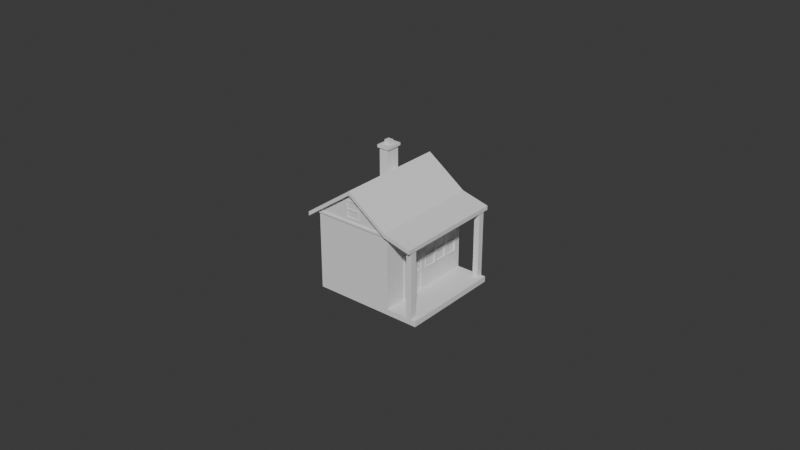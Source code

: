 # Source: House_S.blend  (saved by Blender 5.0.119; exported with 4.5.12 LTS)
import bpy
from mathutils import Matrix  # noqa: F401  (used for matrix-valued properties, if any)

bpy.ops.wm.read_factory_settings(use_empty=True)
scene = bpy.context.scene
scene.name = 'Scene'

# ---- collections
col_collection = bpy.data.collections.new('Collection'); scene.collection.children.link(col_collection)

# ---- world
world_world = bpy.data.worlds.new('World'); scene.world = world_world
world_world.use_nodes = True; world_world.node_tree.nodes.clear()
_N = world_world.node_tree.nodes; _L = world_world.node_tree.links
n0 = _N.new('ShaderNodeOutputWorld'); n0.name = 'World Output'; n0.location = (200, 100)
n1 = _N.new('ShaderNodeBackground'); n1.name = 'Background'; n1.location = (-200, 100)
n1.inputs[0].default_value = (0.05088, 0.05088, 0.05088, 1.0)
_L.new(n1.outputs[0], n0.inputs[0])
n0.is_active_output = True
world_world.color = (0.05088, 0.05088, 0.05088)
world_world.sun_shadow_jitter_overblur = 0.0

# ---- meshes
me_cube_004 = bpy.data.meshes.new('Cube.004')
me_cube_004.from_pydata([(-0.01839, -0.01711, -9.798e-10), (-0.01839, -0.01711, 0.0508), (-0.01839, 0.01608, -9.798e-10), (-0.01839, 0.01608, 0.0508), (0.007011, -0.01711, -9.798e-10), (0.007011, -0.01711, 0.0508), (0.007011, 0.01608, -9.798e-10), (0.007011, 0.01608, 0.0508), (-0.005689, 0.01608, -9.798e-10), (-0.005689, 0.01608, 0.06883), (-0.005689, -0.01711, -9.798e-10), (-0.005689, -0.01711, 0.06883), (-0.01839, -0.01711, 0.0534), (-0.01839, 0.01608, 0.0534), (-0.005689, 0.01608, 0.07143), (0.007011, 0.01608, 0.0534), (0.007011, -0.01711, 0.0534), (-0.005689, -0.01711, 0.07143), (-0.02153, -0.01711, 0.04632), (-0.02153, 0.01608, 0.04632), (0.01594, 0.01608, 0.04632), (0.01594, -0.01711, 0.04632), (-0.02153, 0.01608, 0.04892), (-0.02153, -0.01711, 0.04892), (0.01594, 0.01608, 0.04892), (0.01594, -0.01711, 0.04892), (-0.005689, 0.01752, 0.06883), (0.007011, 0.01752, 0.0508), (-0.005689, -0.01856, 0.06883), (-0.01839, -0.01856, 0.0508), (-0.01839, 0.01752, 0.0508), (0.007011, -0.01856, 0.0508), (-0.01839, 0.01752, 0.0534), (-0.005689, 0.01752, 0.07143), (0.007011, 0.01752, 0.0534), (-0.005689, -0.01856, 0.07143), (-0.01839, -0.01856, 0.0534), (0.007011, -0.01856, 0.0534), (-0.02153, 0.01752, 0.04632), (-0.02153, 0.01752, 0.04892), (-0.02153, -0.01856, 0.04632), (-0.02153, -0.01856, 0.04892), (0.01594, 0.01752, 0.04892), (0.01594, 0.01752, 0.04632), (0.01594, -0.01856, 0.04892), (0.01594, -0.01856, 0.04632), (0.01383, -0.01711, 0.04998), (0.01383, 0.01608, 0.04998), (0.01383, -0.01711, 0.04738), (0.01383, 0.01608, 0.04738), (0.01383, -0.01856, 0.04998), (0.01383, 0.01752, 0.04998), (0.01383, -0.01856, 0.04738), (0.01383, 0.01752, 0.04738), (-0.005689, 0.01608, 0.0508), (-0.005689, -0.01711, 0.0508), (-0.01839, -0.01711, 0.03238), (-0.01839, 0.01608, 0.03238), (0.007011, 0.01608, 0.03238), (0.007011, -0.01711, 0.03238), (-0.005689, -0.01711, 0.03238), (-0.005689, 0.01608, 0.03238), (-0.01839, 0.01608, 0.003549), (0.007011, 0.01608, 0.003549), (0.007011, -0.01711, 0.003549), (-0.005689, -0.01711, 0.003549), (-0.005689, 0.01608, 0.003549), (-0.01839, -0.01711, 0.003549), (0.01707, 0.01608, 0.003549), (0.01707, 0.01608, -9.798e-10), (0.01707, -0.01711, -9.798e-10), (0.01707, -0.01711, 0.003549), (-0.01839, -0.01513, 2.619e-10), (-0.01839, -0.01513, 0.0508), (0.007011, -0.01513, 2.619e-10), (0.007011, -0.01513, 0.0508), (-0.005689, -0.01513, 2.619e-10), (-0.01839, -0.01513, 0.0534), (0.007011, -0.01513, 0.0534), (-0.005689, -0.01513, 0.07143), (-0.02153, -0.01513, 0.04632), (0.01594, -0.01513, 0.04632), (-0.02153, -0.01513, 0.04892), (0.01594, -0.01513, 0.04892), (0.01383, -0.01513, 0.04738), (0.01383, -0.01513, 0.04998), (0.007011, -0.01513, 0.03238), (-0.01839, -0.01394, 0.03119), (-0.01839, -0.01394, 0.01496), (0.007011, -0.01513, 0.003549), (0.01707, -0.01513, 2.619e-10), (0.01707, -0.01513, 0.003549), (-0.01839, 0.01415, 0.0508), (0.007011, 0.01415, 2.619e-10), (-0.01839, 0.01415, 0.0534), (-0.02153, 0.01415, 0.04632), (-0.02153, 0.01415, 0.04892), (0.01383, 0.01415, 0.04998), (-0.01839, 0.01415, 0.03238), (-0.01839, 0.01415, 0.003549), (0.01707, 0.01415, 2.619e-10), (-0.01839, 0.01415, 2.619e-10), (0.007011, 0.01415, 0.0508), (-0.005689, 0.01415, 2.619e-10), (0.007011, 0.01415, 0.0534), (-0.005689, 0.01415, 0.07143), (0.01594, 0.01415, 0.04632), (0.01594, 0.01415, 0.04892), (0.01383, 0.01415, 0.04738), (0.007011, 0.01415, 0.03238), (0.007011, 0.01415, 0.003549), (0.01707, 0.01415, 0.003549), (0.01565, -0.01711, 0.04907), (0.01565, -0.01856, 0.04907), (0.01565, -0.01856, 0.04647), (0.01565, 0.01608, 0.04907), (0.01565, 0.01752, 0.04907), (0.01565, 0.01752, 0.04647), (0.01565, -0.01711, 0.04647), (0.01565, 0.01608, 0.04647), (0.01565, -0.01513, 0.04647), (0.01565, -0.01513, 0.04907), (0.01565, 0.01415, 0.04907), (0.01565, 0.01415, 0.04647), (0.01383, -0.01513, 0.003549), (0.01383, -0.01711, 0.003549), (0.01565, 0.01608, 0.003549), (0.01383, 0.01608, 0.003549), (0.01383, 0.01415, 0.003549), (0.01565, -0.01711, 0.003549), (0.01565, -0.01513, 0.003549), (0.01565, 0.01415, 0.003549), (-0.01839, -0.009888, 2.619e-10), (0.007011, -0.009888, 0.0508), (-0.005689, -0.009888, 2.619e-10), (0.007011, -0.009888, 0.0534), (-0.005689, -0.009888, 0.07143), (0.01594, -0.009888, 0.04632), (0.01594, -0.009888, 0.04892), (0.01383, -0.009888, 0.04738), (0.007011, -0.009888, 0.03238), (0.007011, -0.009888, 0.003549), (0.01707, -0.009888, 0.003549), (-0.01839, -0.009888, 0.0508), (0.007011, -0.009888, 2.619e-10), (-0.01839, -0.009888, 0.0534), (-0.02153, -0.009888, 0.04632), (-0.02153, -0.009888, 0.04892), (0.01383, -0.009888, 0.04998), (-0.01839, -0.009888, 0.03119), (-0.01839, -0.009888, 0.01496), (0.01707, -0.009888, 2.619e-10), (0.01565, -0.009888, 0.04647), (0.01565, -0.009888, 0.04907), (-0.01839, -0.001894, 0.0508), (0.007011, -0.001894, 2.619e-10), (-0.01839, -0.001894, 0.0534), (-0.02153, -0.001894, 0.04632), (-0.02153, -0.001894, 0.04892), (0.01383, -0.001894, 0.04998), (-0.01839, -0.003087, 0.03119), (-0.01839, -0.003087, 0.01496), (0.01707, -0.001894, 2.619e-10), (0.01565, -0.001894, 0.04907), (-0.01839, -0.001894, 2.619e-10), (0.007011, -0.001894, 0.0508), (-0.005689, -0.001894, 2.619e-10), (0.007011, -0.001894, 0.0534), (-0.005689, -0.001894, 0.07143), (0.01594, -0.001894, 0.04632), (0.01594, -0.001894, 0.04892), (0.01383, -0.001894, 0.04738), (0.007011, -0.001894, 0.03238), (0.007011, -0.001894, 0.003549), (0.01707, -0.001894, 0.003549), (0.01565, -0.001894, 0.04647), (0.007416, -0.002539, 0.03174), (0.007416, -0.009243, 0.03174), (0.007416, -0.002539, 0.004194), (0.007416, -0.009243, 0.004194), (0.007416, -0.001894, 0.03238), (0.007416, -0.009888, 0.03238), (0.007416, -0.001894, 0.003549), (0.007416, -0.009888, 0.003549), (0.007106, -0.003397, 0.02993), (0.007106, -0.008385, 0.02993), (0.007106, -0.003397, 0.02176), (0.007106, -0.008385, 0.02176), (0.007106, -0.002539, 0.03174), (0.007106, -0.009243, 0.03174), (0.007106, -0.002539, 0.004194), (0.007106, -0.009243, 0.004194), (0.006883, -0.003397, 0.02993), (0.006883, -0.008385, 0.02993), (0.006883, -0.003397, 0.02176), (0.006883, -0.008385, 0.02176), (-0.01839, -0.0001744, 0.0508), (0.007011, -0.0001744, 2.619e-10), (-0.01839, -0.0001744, 0.0534), (-0.02153, -0.0001744, 0.04632), (-0.02153, -0.0001744, 0.04892), (0.01383, -0.0001744, 0.04998), (-0.01839, -0.0001744, 0.03238), (-0.01839, -0.0001744, 0.003549), (0.01707, -0.0001744, 2.619e-10), (0.01565, -0.0001744, 0.04907), (-0.01839, -0.0001744, 2.619e-10), (0.007011, -0.0001744, 0.0508), (-0.005689, -0.0001744, 2.619e-10), (0.007011, -0.0001744, 0.0534), (-0.005689, -0.0001744, 0.07143), (0.01594, -0.0001744, 0.04632), (0.01594, -0.0001744, 0.04892), (0.01383, -0.0001744, 0.04738), (0.007011, -0.0001744, 0.03238), (0.007011, -0.0001744, 0.003549), (0.01707, -0.0001744, 0.003549), (0.01565, -0.0001744, 0.04647), (0.007011, 0.01415, 0.01577), (0.007011, -0.0001744, 0.01577), (-0.01839, 0.0046, 0.0508), (-0.01839, 0.009374, 0.0508), (0.007011, 0.0046, 2.619e-10), (0.007011, 0.009374, 2.619e-10), (-0.01839, 0.0046, 0.0534), (-0.01839, 0.009374, 0.0534), (-0.02153, 0.0046, 0.04632), (-0.02153, 0.009374, 0.04632), (-0.02153, 0.0046, 0.04892), (-0.02153, 0.009374, 0.04892), (0.01383, 0.0046, 0.04998), (0.01383, 0.009374, 0.04998), (-0.01839, 0.0046, 0.03238), (-0.01839, 0.009374, 0.03238), (-0.01839, 0.0046, 0.003549), (-0.01839, 0.009374, 0.003549), (0.01707, 0.0046, 2.619e-10), (0.01707, 0.009374, 2.619e-10), (0.01565, 0.0046, 0.04907), (0.01565, 0.009374, 0.04907), (-0.01839, 0.009374, 2.619e-10), (-0.01839, 0.0046, 2.619e-10), (0.007011, 0.009374, 0.0508), (0.007011, 0.0046, 0.0508), (-0.005689, 0.009374, 2.619e-10), (-0.005689, 0.0046, 2.619e-10), (0.007011, 0.009374, 0.0534), (0.007011, 0.0046, 0.0534), (-0.005689, 0.009374, 0.07143), (-0.005689, 0.0046, 0.07143), (0.01594, 0.009374, 0.04632), (0.01594, 0.0046, 0.04632), (0.01594, 0.009374, 0.04892), (0.01594, 0.0046, 0.04892), (0.01383, 0.009374, 0.04738), (0.01383, 0.0046, 0.04738), (0.007011, 0.009374, 0.03238), (0.007011, 0.0046, 0.03238), (0.007011, 0.009374, 0.003549), (0.007011, 0.0046, 0.003549), (0.01707, 0.009374, 0.003549), (0.01707, 0.0046, 0.003549), (0.01565, 0.009374, 0.04647), (0.01565, 0.0046, 0.04647), (0.007011, 0.009374, 0.01577), (0.007011, 0.0046, 0.01577), (0.007011, 0.009822, 0.01675), (0.007011, 0.0137, 0.01675), (0.007011, 0.0137, 0.03141), (0.007011, 0.009822, 0.03141), (0.007011, 0.0002733, 0.01675), (0.007011, 0.004152, 0.01675), (0.007011, 0.004152, 0.03141), (0.007011, 0.0002733, 0.03141), (0.007011, 0.005048, 0.01675), (0.007011, 0.008926, 0.01675), (0.007011, 0.008926, 0.03141), (0.007011, 0.005048, 0.03141), (0.007011, 0.01415, 0.0243), (0.007011, -0.0001744, 0.0243), (0.007229, 0.004152, 0.0243), (0.007229, 0.004152, 0.02344), (0.007011, 0.009822, 0.0243), (0.007011, 0.0137, 0.0243), (0.007011, 0.0002733, 0.0243), (0.007011, 0.004152, 0.0243), (0.007011, 0.005048, 0.0243), (0.007011, 0.008926, 0.0243), (0.007011, 0.01415, 0.02344), (0.007011, -0.0001744, 0.02344), (0.007011, 0.0137, 0.02344), (0.007011, 0.0002733, 0.02344), (0.007229, 0.009822, 0.0243), (0.007229, 0.009822, 0.02344), (0.007011, 0.009822, 0.02344), (0.007011, 0.004152, 0.02344), (0.007011, 0.005048, 0.02344), (0.007011, 0.008926, 0.02344), (0.007229, 0.0046, 0.03238), (0.007229, -0.0001744, 0.03238), (0.007229, 0.01415, 0.02344), (0.007229, 0.01415, 0.01577), (0.007229, -0.0001744, 0.02344), (0.007229, -0.0001744, 0.01577), (0.007229, 0.0046, 0.01577), (0.007229, 0.01415, 0.03238), (0.007229, 0.009374, 0.03238), (0.007229, 0.009374, 0.01577), (0.007229, 0.0046, 0.0243), (0.007229, 0.009374, 0.0243), (0.007229, 0.0137, 0.01675), (0.007229, 0.009822, 0.01675), (0.007229, 0.009822, 0.03141), (0.007229, 0.0137, 0.02344), (0.007229, 0.0137, 0.03141), (0.007229, 0.004152, 0.01675), (0.007229, 0.0002733, 0.01675), (0.007229, 0.0002733, 0.02344), (0.007229, 0.004152, 0.03141), (0.007229, 0.0002733, 0.03141), (0.007229, 0.008926, 0.01675), (0.007229, 0.005048, 0.01675), (0.007229, 0.005048, 0.0243), (0.007229, 0.005048, 0.03141), (0.007229, 0.008926, 0.0243), (0.007229, 0.008926, 0.03141), (0.007229, 0.01415, 0.0243), (0.007229, -0.0001744, 0.0243), (0.007229, 0.0046, 0.02344), (0.007229, 0.009374, 0.02344), (0.007229, 0.0137, 0.0243), (0.007229, 0.0002733, 0.0243), (0.007229, 0.005048, 0.02344), (0.007229, 0.008926, 0.02344), (0.006818, 0.0137, 0.01675), (0.006818, 0.009822, 0.01675), (0.006818, 0.009822, 0.0243), (0.006818, 0.009822, 0.03141), (0.006818, 0.0137, 0.02344), (0.006818, 0.0137, 0.03141), (0.006818, 0.004152, 0.01675), (0.006818, 0.0002733, 0.01675), (0.006818, 0.0002733, 0.02344), (0.006818, 0.004152, 0.0243), (0.006818, 0.004152, 0.03141), (0.006818, 0.0002733, 0.03141), (0.006818, 0.008926, 0.01675), (0.006818, 0.005048, 0.01675), (0.006818, 0.005048, 0.0243), (0.006818, 0.005048, 0.03141), (0.006818, 0.008926, 0.0243), (0.006818, 0.008926, 0.03141), (0.006818, 0.0137, 0.0243), (0.006818, 0.0002733, 0.0243), (0.006818, 0.009822, 0.02344), (0.006818, 0.004152, 0.02344), (0.006818, 0.005048, 0.02344), (0.006818, 0.008926, 0.02344), (-0.01527, -0.01711, 0.05523), (-0.01527, 0.01608, 0.05523), (-0.01527, -0.01711, 0.05783), (-0.01527, 0.01608, 0.05783), (-0.01527, -0.01856, 0.05523), (-0.01527, 0.01752, 0.05523), (-0.01527, -0.01856, 0.05783), (-0.01527, 0.01752, 0.05783), (-0.01527, -0.01513, 0.05783), (-0.01527, 0.01415, 0.05783), (-0.01527, -0.009888, 0.05783), (-0.01527, -0.001894, 0.05783), (-0.01527, -0.0001744, 0.05783), (-0.01527, 0.009374, 0.05783), (-0.01527, 0.0046, 0.05783), (-0.01839, 0.009374, 0.07259), (-0.01839, 0.01415, 0.07259), (-0.01527, 0.01415, 0.07259), (-0.01527, 0.009374, 0.07259), (-0.01896, 0.00894, 0.07259), (-0.01896, 0.01458, 0.07259), (-0.01469, 0.01458, 0.07259), (-0.01469, 0.00894, 0.07259), (-0.01896, 0.00894, 0.07436), (-0.01896, 0.01458, 0.07436), (-0.01469, 0.01458, 0.07436), (-0.01469, 0.00894, 0.07436), (-0.0159, 0.01266, 0.07436), (-0.01775, 0.01266, 0.07436), (-0.01775, 0.01087, 0.07436), (-0.0159, 0.01087, 0.07436), (-0.01775, 0.01266, 0.07705), (-0.0159, 0.01266, 0.07705), (-0.0159, 0.01087, 0.07705), (-0.01775, 0.01087, 0.07705), (-0.003424, -0.01711, 0.05304), (-0.003424, -0.01711, 0.06377), (-0.007843, -0.01711, 0.05304), (-0.007843, -0.01711, 0.06377), (-0.003424, -0.01711, 0.0584), (-0.007843, -0.01711, 0.0584), (-0.007587, -0.01703, 0.05866), (-0.003679, -0.01703, 0.05866), (-0.007587, -0.01703, 0.06332), (-0.003679, -0.01703, 0.06332), (-0.007587, -0.01703, 0.05348), (-0.003679, -0.01703, 0.05348), (-0.003679, -0.01703, 0.05815), (-0.007587, -0.01703, 0.05815), (-0.003424, -0.01727, 0.0584), (-0.003424, -0.01727, 0.06377), (-0.007843, -0.01727, 0.06377), (-0.007843, -0.01727, 0.0584), (-0.007843, -0.01727, 0.05304), (-0.003424, -0.01727, 0.05304), (-0.007587, -0.01727, 0.05815), (-0.003679, -0.01727, 0.05815), (-0.003679, -0.01727, 0.05348), (-0.007587, -0.01727, 0.05348), (-0.003679, -0.01727, 0.06332), (-0.007587, -0.01727, 0.06332), (-0.003679, -0.01727, 0.05866), (-0.007587, -0.01727, 0.05866), (-0.01182, 0.01608, 0.03238), (0.0004529, 0.01608, 0.03238), (-0.01178, 0.01608, 0.01665), (0.0004767, 0.01608, 0.01665), (-0.005668, 0.01608, 0.01665), (-0.0118, 0.01608, 0.02452), (0.0004648, 0.01608, 0.02452), (-0.00526, 0.01593, 0.02493), (-0.00527, 0.01593, 0.03168), (3.486e-05, 0.01593, 0.03168), (4.547e-05, 0.01593, 0.02493), (-0.01138, 0.01593, 0.02493), (-0.0114, 0.01593, 0.03168), (-0.006098, 0.01593, 0.02493), (-0.006107, 0.01593, 0.03168), (-0.01136, 0.01593, 0.01735), (-0.01138, 0.01593, 0.0241), (-0.006087, 0.01593, 0.01735), (-0.006097, 0.01593, 0.0241), (-0.00525, 0.01593, 0.01735), (-0.005259, 0.01593, 0.0241), (4.674e-05, 0.01593, 0.0241), (5.735e-05, 0.01593, 0.01735), (-0.01182, 0.01647, 0.03238), (-0.005689, 0.01647, 0.03238), (0.0004529, 0.01647, 0.03238), (-0.0118, 0.01647, 0.02452), (-0.01178, 0.01647, 0.01665), (-0.005668, 0.01647, 0.01665), (0.0004767, 0.01647, 0.01665), (0.0004648, 0.01647, 0.02452), (-0.005679, 0.01647, 0.02452), (5.735e-05, 0.01647, 0.01735), (4.674e-05, 0.01647, 0.0241), (-0.005259, 0.01647, 0.0241), (-0.00525, 0.01647, 0.01735), (-0.006097, 0.01647, 0.0241), (-0.006087, 0.01647, 0.01735), (-0.01138, 0.01647, 0.0241), (-0.01136, 0.01647, 0.01735), (-0.006107, 0.01647, 0.03168), (-0.006098, 0.01647, 0.02493), (-0.0114, 0.01647, 0.03168), (-0.01138, 0.01647, 0.02493), (4.547e-05, 0.01647, 0.02493), (3.486e-05, 0.01647, 0.03168), (-0.00527, 0.01647, 0.03168), (-0.00526, 0.01647, 0.02493), (-0.01839, -0.01711, 0.04949), (-0.01839, 0.01608, 0.04949), (0.007011, 0.01608, 0.04949), (0.007011, -0.01711, 0.04949), (-0.005689, -0.01711, 0.04949), (0.007011, -0.01513, 0.04949), (-0.01839, -0.01513, 0.04949), (0.007011, 0.01415, 0.04949), (-0.01839, 0.01415, 0.04949), (-0.01839, -0.009888, 0.04949), (0.007011, -0.009888, 0.04949), (0.007011, -0.001894, 0.04949), (-0.01839, -0.001894, 0.04949), (0.007011, -0.0001744, 0.04949), (-0.01839, -0.0001744, 0.04949), (0.007011, 0.009374, 0.04949), (0.007011, 0.0046, 0.04949), (-0.01839, 0.0046, 0.04949), (-0.01839, 0.009374, 0.04949), (0.007188, -0.00396, 0.01758), (0.007188, -0.003792, 0.01839), (0.007188, -0.003385, 0.01873), (0.007188, -0.002979, 0.01839), (0.007188, -0.002811, 0.01758), (0.007188, -0.002979, 0.01677), (0.007188, -0.003385, 0.01643), (0.007188, -0.003792, 0.01677), (0.007445, -0.003709, 0.01823), (0.007445, -0.003844, 0.01758), (0.007445, -0.003385, 0.0185), (0.007445, -0.003062, 0.01823), (0.007445, -0.002927, 0.01758), (0.007445, -0.003062, 0.01693), (0.007445, -0.003385, 0.01666), (0.007445, -0.003709, 0.01693), (0.007075, -0.003644, 0.0181), (0.007075, -0.003751, 0.01758), (0.007075, -0.003385, 0.01831), (0.007075, -0.003127, 0.0181), (0.007075, -0.00302, 0.01758), (0.007075, -0.003127, 0.01706), (0.007075, -0.003385, 0.01685), (0.007075, -0.003644, 0.01706), (-0.005689, 0.01608, 0.04949), (-0.01867, 0.01447, 0.0508), (-0.01867, 0.01644, 0.0508), (0.007294, -0.01547, 0.0508), (0.007294, -0.01749, 0.0508), (-0.005689, 0.01644, 0.0508), (0.007294, 0.01644, 0.0508), (-0.005689, -0.01749, 0.0508), (-0.01867, -0.01749, 0.0508), (-0.01867, -0.01547, 0.0508), (0.007294, -0.01011, 0.0508), (-0.01867, 0.009584, 0.0508), (0.007294, 0.01447, 0.0508), (0.007294, -0.001936, 0.0508), (-0.01867, -0.01011, 0.0508), (-0.01867, -0.001936, 0.0508), (0.007294, -0.0001772, 0.0508), (-0.01867, -0.0001772, 0.0508), (0.007294, 0.004704, 0.0508), (-0.01867, 0.004704, 0.0508), (0.007294, 0.009584, 0.0508), (-0.01867, 0.01644, 0.04949), (0.007294, 0.01644, 0.04949), (-0.01867, 0.004704, 0.04949), (-0.01867, 0.009584, 0.04949), (-0.01867, -0.0001772, 0.04949), (0.007294, 0.009584, 0.04949), (0.007294, 0.004704, 0.04949), (0.007294, 0.01447, 0.04949), (-0.01867, -0.001936, 0.04949), (0.007294, -0.0001772, 0.04949), (-0.01867, -0.01011, 0.04949), (0.007294, -0.001936, 0.04949), (0.007294, -0.01011, 0.04949), (-0.01867, -0.01547, 0.04949), (-0.01867, 0.01447, 0.04949), (-0.01867, -0.01749, 0.04949), (0.007294, -0.01547, 0.04949), (0.007294, -0.01749, 0.04949), (-0.005689, -0.01749, 0.04949), (-0.005689, 0.01644, 0.04949), (-0.01839, -0.01513, 0.03238), (-0.01839, -0.01513, 0.003549), (-0.01839, -0.009888, 0.03238), (-0.01839, -0.009888, 0.003549), (-0.01839, -0.001894, 0.03238), (-0.01839, -0.001894, 0.003549), (-0.01839, -0.008499, 0.03119), (-0.01839, -0.008513, 0.01496), (-0.01839, -0.01394, 0.02284), (-0.01839, -0.003087, 0.02284), (-0.01828, -0.009888, 0.01571), (-0.01828, -0.008948, 0.01571), (-0.01828, -0.0135, 0.01571), (-0.01828, -0.008942, 0.0224), (-0.01828, -0.0135, 0.0224), (-0.01828, -0.008065, 0.03044), (-0.01828, -0.003522, 0.03044), (-0.01828, -0.003522, 0.02327), (-0.01828, -0.008071, 0.02327), (-0.01828, -0.003522, 0.0224), (-0.01828, -0.003522, 0.01571), (-0.01828, -0.008078, 0.01571), (-0.01828, -0.008072, 0.0224), (-0.01828, -0.0135, 0.02327), (-0.01828, -0.008941, 0.02327), (-0.01828, -0.0135, 0.03044), (-0.01828, -0.008935, 0.03044), (-0.01828, -0.009888, 0.03044), (-0.01865, -0.01394, 0.02284), (-0.01865, -0.01394, 0.01496), (-0.01865, -0.01394, 0.03119), (-0.01865, -0.009888, 0.03119), (-0.01865, -0.009888, 0.01496), (-0.01865, -0.008499, 0.03119), (-0.01865, -0.003087, 0.03119), (-0.01865, -0.008513, 0.01496), (-0.01865, -0.003087, 0.01496), (-0.01865, -0.003087, 0.02284), (-0.01865, -0.008506, 0.02284), (-0.01865, -0.009888, 0.03044), (-0.01865, -0.008935, 0.03044), (-0.01865, -0.0135, 0.03044), (-0.01865, -0.008941, 0.02327), (-0.01865, -0.0135, 0.02327), (-0.01865, -0.008072, 0.0224), (-0.01865, -0.008078, 0.01571), (-0.01865, -0.003522, 0.01571), (-0.01865, -0.003522, 0.0224), (-0.01865, -0.008071, 0.02327), (-0.01865, -0.003522, 0.02327), (-0.01865, -0.003522, 0.03044), (-0.01865, -0.008065, 0.03044), (-0.01865, -0.0135, 0.0224), (-0.01865, -0.008942, 0.0224), (-0.01865, -0.0135, 0.01571), (-0.01865, -0.008948, 0.01571), (-0.01865, -0.009888, 0.01571)], [], [(54, 9, 7), (76, 74, 4, 10), (121, 112, 25, 83), (3, 19, 38, 30), (72, 76, 10, 0), (358, 395, 398, 396, 394, 5, 11), (3, 359, 9, 54), (366, 77, 12, 360), (78, 79, 17, 16), (358, 11, 28, 362), (18, 1, 29, 40), (73, 1, 18, 80), (16, 17, 35, 37), (80, 18, 23, 82), (106, 20, 24, 107), (49, 7, 27, 53), (94, 13, 22, 96), (21, 25, 44, 45), (361, 14, 33, 365), (12, 23, 41, 36), (363, 30, 32, 365), (362, 28, 35, 364), (27, 26, 33, 34), (28, 31, 37, 35), (113, 114, 45, 44), (32, 30, 38, 39), (117, 116, 42, 43), (29, 36, 41, 40), (19, 22, 39, 38), (46, 16, 37, 50), (7, 9, 26, 27), (359, 3, 30, 363), (115, 24, 42, 116), (14, 15, 34, 33), (23, 18, 40, 41), (11, 5, 31, 28), (22, 13, 32, 39), (360, 12, 36, 364), (24, 20, 43, 42), (5, 48, 52, 31), (15, 47, 51, 34), (112, 46, 50, 113), (27, 34, 51, 53), (37, 31, 52, 50), (102, 7, 49, 108), (78, 16, 46, 85), (123, 119, 20, 106), (118, 21, 45, 114), (119, 49, 53, 117), (482, 485, 539, 542), (483, 481, 541, 537), (64, 59, 60, 65), (65, 60, 56, 67), (465, 468, 428, 431), (89, 86, 59, 64), (99, 98, 57, 62), (101, 99, 62, 2), (6, 63, 68, 69), (2, 62, 66, 8), (8, 66, 63, 6), (10, 65, 67, 0), (4, 64, 65, 10), (90, 91, 71, 70), (64, 4, 70, 71), (93, 6, 69, 100), (89, 64, 71, 91), (141, 89, 91, 142), (4, 74, 90, 70), (151, 142, 91, 90), (0, 67, 554, 72), (67, 56, 553, 554), (141, 140, 86, 89), (118, 120, 81, 21), (135, 78, 85, 148), (5, 75, 84, 48), (12, 77, 82, 23), (21, 81, 83, 25), (146, 80, 82, 147), (143, 73, 80, 146), (135, 136, 79, 78), (368, 145, 77, 366), (132, 134, 76, 72), (153, 121, 83, 138), (134, 144, 74, 76), (8, 6, 93, 103), (115, 122, 107, 24), (2, 8, 103, 101), (361, 13, 94, 367), (15, 14, 105, 104), (3, 92, 95, 19), (19, 95, 96, 22), (15, 104, 97, 47), (63, 58, 109, 278, 288, 218, 110), (69, 68, 111, 100), (63, 110, 111, 68), (223, 93, 100, 237), (240, 235, 99, 101), (235, 233, 98, 99), (262, 123, 106, 250), (242, 102, 108, 254), (225, 94, 96, 229), (250, 106, 107, 252), (254, 108, 123, 262), (47, 97, 122, 115), (148, 85, 121, 153), (123, 108, 128, 131), (20, 119, 117, 43), (48, 118, 114, 52), (120, 118, 129, 130), (25, 112, 113, 44), (47, 115, 116, 51), (53, 51, 116, 117), (50, 52, 114, 113), (85, 46, 112, 121), (125, 124, 130, 129), (128, 127, 126, 131), (48, 84, 124, 125), (108, 49, 127, 128), (119, 123, 131, 126), (84, 120, 130, 124), (49, 119, 126, 127), (118, 48, 125, 129), (159, 148, 153, 163), (84, 139, 152, 120), (81, 137, 138, 83), (77, 145, 147, 82), (75, 133, 139, 84), (120, 152, 137, 81), (72, 554, 556, 132), (74, 144, 151, 90), (166, 155, 144, 134), (163, 153, 138, 170), (164, 166, 134, 132), (369, 156, 145, 368), (167, 168, 136, 135), (154, 143, 146, 157), (157, 146, 147, 158), (167, 135, 148, 159), (172, 140, 181, 180), (162, 174, 142, 151), (173, 141, 142, 174), (215, 173, 174, 216), (204, 216, 174, 162), (215, 219, 289, 279, 214, 172, 173), (209, 167, 159, 201), (199, 157, 158, 200), (196, 154, 157, 199), (209, 210, 168, 167), (370, 198, 156, 369), (206, 208, 166, 164), (205, 163, 170, 212), (208, 197, 155, 166), (201, 159, 163, 205), (139, 171, 175, 152), (137, 169, 170, 138), (145, 156, 158, 147), (133, 165, 171, 139), (152, 175, 169, 137), (132, 556, 558, 164), (144, 155, 162, 151), (178, 176, 188, 190), (140, 141, 183, 181), (173, 172, 180, 182), (141, 173, 182, 183), (177, 176, 180, 181), (178, 179, 183, 182), (179, 177, 181, 183), (176, 178, 182, 180), (185, 187, 195, 193), (179, 178, 190, 191), (177, 179, 191, 189), (176, 177, 189, 188), (185, 184, 188, 189), (186, 187, 191, 190), (187, 185, 189, 191), (184, 186, 190, 188), (194, 192, 193, 195), (184, 185, 193, 192), (186, 184, 192, 194), (187, 186, 194, 195), (230, 201, 205, 238), (245, 222, 197, 208), (238, 205, 212, 253), (241, 245, 208, 206), (372, 224, 198, 370), (247, 249, 210, 209), (220, 196, 199, 226), (226, 199, 200, 228), (247, 209, 201, 230), (259, 265, 219, 215), (236, 261, 216, 204), (259, 215, 216, 261), (171, 213, 217, 175), (169, 211, 212, 170), (156, 198, 200, 158), (165, 207, 213, 171), (175, 217, 211, 169), (558, 557, 202, 203), (164, 558, 203, 206), (155, 197, 204, 162), (270, 271, 340, 341), (273, 284, 353, 345), (290, 294, 354, 338), (110, 258, 260, 111), (258, 259, 261, 260), (100, 111, 260, 237), (237, 260, 261, 236), (110, 218, 264, 258), (258, 264, 265, 259), (104, 246, 231, 97), (246, 247, 230, 231), (95, 227, 229, 96), (227, 226, 228, 229), (92, 221, 227, 95), (221, 220, 226, 227), (104, 105, 248, 246), (246, 248, 249, 247), (371, 367, 375, 376), (371, 225, 224, 372), (101, 103, 244, 240), (240, 244, 245, 241), (122, 239, 252, 107), (239, 238, 253, 252), (103, 93, 223, 244), (244, 223, 222, 245), (97, 231, 239, 122), (231, 230, 238, 239), (213, 255, 263, 217), (255, 254, 262, 263), (211, 251, 253, 212), (251, 250, 252, 253), (198, 224, 228, 200), (224, 225, 229, 228), (207, 243, 255, 213), (243, 242, 254, 255), (217, 263, 251, 211), (263, 262, 250, 251), (203, 202, 232, 234), (234, 232, 233, 235), (206, 203, 234, 241), (241, 234, 235, 240), (197, 222, 236, 204), (222, 223, 237, 236), (273, 272, 318, 319), (274, 296, 332, 321), (278, 109, 305, 326), (272, 285, 280, 318), (295, 271, 315, 281), (270, 291, 317, 316), (266, 294, 293, 311), (271, 270, 316, 315), (265, 264, 307, 304), (264, 218, 301, 307), (277, 276, 325, 323), (276, 287, 324, 325), (279, 289, 302, 327), (286, 277, 323, 322), (284, 273, 319, 331), (269, 268, 314, 312), (288, 278, 326, 300), (275, 274, 321, 320), (268, 283, 330, 314), (290, 267, 310, 313), (283, 282, 292, 330), (283, 268, 339, 352), (275, 297, 357, 346), (296, 274, 347, 356), (296, 297, 333, 332), (282, 269, 312, 292), (219, 265, 304, 303), (285, 284, 331, 280), (291, 295, 281, 317), (267, 266, 311, 310), (307, 301, 310, 311), (326, 305, 314, 330), (305, 306, 312, 314), (329, 307, 311, 293), (303, 304, 315, 316), (308, 298, 318, 280), (298, 299, 319, 318), (302, 303, 316, 317), (304, 307, 320, 321), (309, 306, 325, 324), (306, 298, 323, 325), (328, 304, 321, 332), (298, 308, 322, 323), (329, 309, 324, 333), (299, 327, 331, 319), (328, 308, 280, 281), (306, 309, 292, 312), (300, 326, 330, 313), (301, 300, 313, 310), (304, 328, 281, 315), (307, 329, 333, 320), (308, 328, 332, 322), (327, 302, 317, 331), (309, 329, 293, 292), (109, 256, 306, 305), (214, 279, 327, 299), (297, 275, 320, 333), (256, 257, 298, 306), (218, 288, 300, 301), (294, 290, 313, 293), (257, 214, 299, 298), (289, 219, 303, 302), (287, 286, 322, 324), (332, 333, 324, 322), (317, 281, 280, 331), (293, 313, 330, 292), (336, 352, 339, 337), (353, 343, 344, 345), (348, 350, 351, 349), (335, 334, 338, 354), (341, 340, 355, 342), (347, 346, 357, 356), (266, 267, 334, 335), (295, 291, 342, 355), (274, 275, 346, 347), (291, 270, 341, 342), (269, 282, 336, 337), (297, 296, 356, 357), (277, 286, 348, 349), (285, 272, 344, 343), (286, 287, 350, 348), (267, 290, 338, 334), (287, 276, 351, 350), (294, 266, 335, 354), (272, 273, 345, 344), (284, 285, 343, 353), (268, 269, 337, 339), (276, 277, 349, 351), (271, 295, 355, 340), (282, 283, 352, 336), (248, 371, 372, 249), (105, 367, 371, 248), (249, 372, 370, 210), (210, 370, 369, 168), (168, 369, 368, 136), (14, 361, 367, 105), (136, 368, 366, 79), (17, 360, 364, 35), (9, 359, 363, 26), (29, 362, 364, 36), (26, 363, 365, 33), (13, 361, 365, 32), (1, 358, 362, 29), (79, 366, 360, 17), (374, 373, 377, 378), (94, 225, 373, 374), (225, 371, 376, 373), (367, 94, 374, 375), (377, 380, 384, 381), (376, 375, 379, 380), (375, 374, 378, 379), (373, 376, 380, 377), (386, 387, 392, 389), (378, 377, 381, 382), (380, 379, 383, 384), (379, 378, 382, 383), (383, 382, 386, 385), (382, 381, 387, 386), (381, 384, 388, 387), (384, 383, 385, 388), (390, 389, 392, 391), (385, 386, 389, 390), (387, 388, 391, 392), (388, 385, 390, 391), (5, 394, 397, 393, 395, 358, 1, 55), (414, 413, 406, 405), (420, 419, 400, 399), (402, 401, 399, 400), (405, 406, 403, 404), (397, 394, 408, 407), (398, 395, 411, 410), (393, 397, 407, 412), (394, 396, 409, 408), (395, 393, 412, 411), (396, 398, 410, 409), (413, 416, 403, 406), (417, 418, 401, 402), (407, 410, 413, 414), (410, 411, 416, 413), (411, 412, 415, 416), (412, 407, 414, 415), (408, 409, 418, 417), (409, 410, 420, 418), (410, 407, 419, 420), (407, 408, 417, 419), (419, 417, 402, 400), (416, 415, 404, 403), (415, 414, 405, 404), (418, 420, 399, 401), (422, 58, 63, 66, 62, 57, 421, 426, 423, 425, 424, 427), (460, 459, 437, 436), (462, 464, 432, 434), (456, 455, 441, 440), (467, 466, 430, 429), (458, 460, 436, 438), (463, 461, 435, 433), (453, 456, 440, 443), (430, 431, 428, 429), (435, 434, 432, 433), (439, 438, 436, 437), (442, 443, 440, 441), (61, 422, 446, 445), (424, 425, 449, 450), (425, 423, 448, 449), (426, 421, 444, 447), (423, 426, 447, 448), (421, 61, 445, 444), (422, 427, 451, 446), (427, 424, 450, 451), (466, 465, 431, 430), (459, 457, 439, 437), (461, 462, 434, 435), (455, 454, 442, 441), (451, 450, 453, 454), (450, 449, 456, 453), (449, 452, 455, 456), (452, 451, 454, 455), (452, 449, 458, 457), (449, 448, 460, 458), (448, 447, 459, 460), (447, 452, 457, 459), (445, 452, 462, 461), (452, 447, 464, 462), (447, 444, 463, 464), (444, 445, 461, 463), (446, 451, 465, 466), (451, 452, 468, 465), (452, 445, 467, 468), (445, 446, 466, 467), (464, 463, 433, 432), (468, 467, 429, 428), (454, 453, 443, 442), (457, 458, 438, 439), (232, 486, 487, 233), (202, 483, 486, 232), (256, 484, 485, 257), (109, 476, 484, 256), (557, 481, 483, 202), (257, 485, 482, 214), (555, 478, 481, 557), (214, 482, 480, 172), (172, 480, 479, 140), (553, 475, 478, 555), (233, 487, 477, 98), (58, 471, 476, 109), (56, 469, 475, 553), (140, 479, 474, 86), (59, 472, 473, 60), (60, 473, 469, 56), (86, 474, 472, 59), (98, 477, 470, 57), (488, 489, 504, 505), (496, 497, 503, 502, 501, 500, 499, 498), (488, 495, 503, 497), (494, 493, 501, 502), (492, 491, 499, 500), (490, 489, 496, 498), (495, 494, 502, 503), (493, 492, 500, 501), (491, 490, 498, 499), (489, 488, 497, 496), (504, 506, 507, 508, 509, 510, 511, 505), (495, 488, 505, 511), (493, 494, 510, 509), (491, 492, 508, 507), (489, 490, 506, 504), (494, 495, 511, 510), (492, 493, 509, 508), (490, 491, 507, 506), (470, 477, 547, 533), (484, 476, 540, 538), (512, 470, 533, 552), (73, 143, 526, 521), (472, 474, 549, 550), (7, 102, 524, 518), (242, 243, 530, 532), (485, 484, 538, 539), (471, 512, 552, 534), (469, 473, 551, 548), (61, 512, 471, 58, 422), (57, 470, 512, 61, 421), (102, 242, 532, 524), (486, 483, 537, 535), (92, 3, 514, 513), (473, 472, 550, 551), (487, 486, 535, 536), (474, 479, 545, 549), (154, 196, 529, 527), (475, 469, 548, 546), (533, 514, 517, 552), (552, 517, 518, 534), (520, 548, 551, 519), (519, 551, 550, 516), (521, 546, 548, 520), (526, 543, 546, 521), (527, 541, 543, 526), (529, 537, 541, 527), (531, 535, 537, 529), (523, 536, 535, 531), (513, 547, 536, 523), (514, 533, 547, 513), (524, 540, 534, 518), (516, 550, 549, 515), (515, 549, 545, 522), (522, 545, 544, 525), (525, 544, 542, 528), (528, 542, 539, 530), (530, 539, 538, 532), (532, 538, 540, 524), (221, 92, 513, 523), (196, 220, 531, 529), (165, 133, 522, 525), (481, 478, 543, 541), (207, 165, 525, 528), (1, 73, 521, 520), (75, 5, 516, 515), (220, 221, 523, 531), (3, 54, 517, 514), (480, 482, 542, 544), (54, 7, 518, 517), (479, 480, 544, 545), (133, 75, 515, 522), (143, 154, 527, 526), (478, 475, 546, 543), (55, 1, 520, 519), (477, 487, 536, 547), (243, 207, 528, 530), (5, 55, 519, 516), (476, 471, 534, 540), (602, 601, 571, 570), (87, 561, 88, 554, 553), (149, 87, 553, 555), (88, 150, 556, 554), (160, 559, 149, 555, 557), (150, 560, 161, 558, 556), (161, 562, 160, 557, 558), (595, 596, 576, 577), (598, 597, 575, 574), (593, 595, 577, 579), (594, 592, 580, 578), (609, 607, 565, 563), (592, 593, 579, 580), (608, 609, 563, 564), (567, 566, 564, 563, 565), (570, 571, 568, 569), (574, 575, 572, 573), (580, 579, 577, 576, 578), (88, 561, 581, 582), (160, 562, 590, 587), (559, 160, 587, 586), (560, 150, 585, 588), (561, 87, 583, 581), (150, 88, 582, 585), (149, 559, 586, 584), (562, 161, 589, 590), (87, 149, 584, 583), (161, 560, 588, 589), (604, 603, 569, 568), (606, 608, 564, 566), (600, 599, 573, 572), (601, 604, 568, 571), (584, 586, 593, 592), (586, 591, 595, 593), (591, 581, 596, 595), (581, 583, 594, 596), (583, 584, 592, 594), (588, 591, 597, 598), (591, 590, 600, 597), (590, 589, 599, 600), (589, 588, 598, 599), (590, 591, 601, 602), (591, 586, 604, 601), (586, 587, 603, 604), (587, 590, 602, 603), (581, 591, 606, 605), (591, 588, 608, 606), (588, 585, 609, 608), (585, 582, 607, 609), (582, 581, 605, 607), (599, 598, 574, 573), (605, 606, 566, 567), (596, 594, 578, 576), (603, 602, 570, 569), (597, 600, 572, 575), (607, 605, 567, 565)])
_uv = me_cube_004.uv_layers.new(name='UVMap')
_uv.uv.foreach_set('vector', [0.5595, 0.375, 0.625, 0.375, 0.625, 0.5, 0.25, 0.7362, 0.375, 0.7362, 0.375, 0.75, 0.25, 0.75, 0.625, 0.7362, 0.625, 0.75, 0.625, 0.75, 0.625, 0.7362, 0.625, 0.25, 0.625, 0.25, 0.625, 0.25, 0.625, 0.25, 0.125, 0.7362, 0.25, 0.7362, 0.25, 0.75, 0.125, 0.75, 0.625, 0.9693, 0.5892, 0.8969, 0.6052, 0.8966, 0.6213, 0.8962, 0.6219, 0.8527, 0.625, 0.75, 0.625, 0.875, 0.625, 0.25, 0.625, 0.2807, 0.625, 0.375, 0.5595, 0.375, 0.8443, 0.7362, 0.875, 0.7362, 0.875, 0.75, 0.8443, 0.75, 0.625, 0.7362, 0.75, 0.7362, 0.75, 0.75, 0.625, 0.75, 0.625, 0.9693, 0.625, 0.875, 0.625, 0.875, 0.625, 0.9693, 0.625, 0.0, 0.625, 0.0, 0.625, 0.0, 0.625, 0.0, 0.6251, 0.01377, 0.625, 0.0, 0.625, 0.0, 0.625, 0.01377, 0.625, 0.75, 0.75, 0.75, 0.75, 0.75, 0.625, 0.75, 0.625, 0.01377, 0.625, 0.0, 0.625, 0.0, 0.625, 0.01377, 0.625, 0.5134, 0.625, 0.5, 0.625, 0.5, 0.625, 0.5134, 0.625, 0.5, 0.625, 0.5, 0.625, 0.5, 0.625, 0.5, 0.875, 0.5134, 0.875, 0.5, 0.875, 0.5, 0.875, 0.5134, 0.625, 0.75, 0.625, 0.75, 0.625, 0.75, 0.625, 0.75, 0.8443, 0.5, 0.75, 0.5, 0.75, 0.5, 0.8443, 0.5, 0.875, 0.75, 0.875, 0.75, 0.875, 0.75, 0.875, 0.75, 0.625, 0.2807, 0.625, 0.25, 0.625, 0.25, 0.625, 0.2807, 0.625, 0.9693, 0.625, 0.875, 0.625, 0.875, 0.625, 0.9693, 0.625, 0.5, 0.625, 0.375, 0.625, 0.375, 0.625, 0.5, 0.625, 0.875, 0.625, 0.75, 0.625, 0.75, 0.625, 0.875, 0.625, 0.75, 0.625, 0.75, 0.625, 0.75, 0.625, 0.75, 0.625, 0.25, 0.625, 0.25, 0.625, 0.25, 0.625, 0.25, 0.625, 0.5, 0.625, 0.5, 0.625, 0.5, 0.625, 0.5, 0.625, 1.0, 0.625, 1.0, 0.625, 1.0, 0.625, 1.0, 0.625, 0.25, 0.625, 0.25, 0.625, 0.25, 0.625, 0.25, 0.625, 0.75, 0.625, 0.75, 0.625, 0.75, 0.625, 0.75, 0.625, 0.5, 0.625, 0.375, 0.625, 0.375, 0.625, 0.5, 0.625, 0.2807, 0.625, 0.25, 0.625, 0.25, 0.625, 0.2807, 0.625, 0.5, 0.625, 0.5, 0.625, 0.5, 0.625, 0.5, 0.75, 0.5, 0.625, 0.5, 0.625, 0.5, 0.75, 0.5, 0.625, 0.0, 0.625, 0.0, 0.625, 0.0, 0.625, 0.0, 0.625, 0.875, 0.625, 0.75, 0.625, 0.75, 0.625, 0.875, 0.875, 0.5, 0.875, 0.5, 0.875, 0.5, 0.875, 0.5, 0.8443, 0.75, 0.875, 0.75, 0.875, 0.75, 0.8443, 0.75, 0.625, 0.5, 0.625, 0.5, 0.625, 0.5, 0.625, 0.5, 0.625, 0.75, 0.625, 0.75, 0.625, 0.75, 0.625, 0.75, 0.625, 0.5, 0.625, 0.5, 0.625, 0.5, 0.625, 0.5, 0.625, 0.75, 0.625, 0.75, 0.625, 0.75, 0.625, 0.75, 0.625, 0.5, 0.625, 0.5, 0.625, 0.5, 0.625, 0.5, 0.625, 0.75, 0.625, 0.75, 0.625, 0.75, 0.625, 0.75, 0.625, 0.5134, 0.625, 0.5, 0.625, 0.5, 0.625, 0.5134, 0.625, 0.7362, 0.625, 0.75, 0.625, 0.75, 0.625, 0.7362, 0.625, 0.5134, 0.625, 0.5, 0.625, 0.5, 0.625, 0.5134, 0.625, 0.75, 0.625, 0.75, 0.625, 0.75, 0.625, 0.75, 0.625, 0.5, 0.625, 0.5, 0.625, 0.5, 0.625, 0.5, 0.6184, 0.6224, 0.6184, 0.5861, 0.6184, 0.5861, 0.6184, 0.6224, 0.6186, 0.1276, 0.6186, 0.1145, 0.6186, 0.1145, 0.6186, 0.1276, 0.3943, 0.75, 0.5325, 0.75, 0.4954, 0.875, 0.3843, 0.875, 0.3843, 0.875, 0.4954, 0.875, 0.5314, 1.0, 0.3961, 1.0, 0.4838, 0.4314, 0.4759, 0.3792, 0.4759, 0.3792, 0.4838, 0.4314, 0.3943, 0.7362, 0.5325, 0.7362, 0.5325, 0.75, 0.3943, 0.75, 0.394, 0.2366, 0.5327, 0.2366, 0.5325, 0.25, 0.3943, 0.25, 0.3752, 0.2366, 0.394, 0.2366, 0.3943, 0.25, 0.375, 0.25, 0.375, 0.5, 0.3943, 0.5, 0.3943, 0.5, 0.375, 0.5, 0.375, 0.25, 0.3943, 0.25, 0.3843, 0.375, 0.375, 0.375, 0.375, 0.375, 0.3843, 0.375, 0.3943, 0.5, 0.375, 0.5, 0.375, 0.875, 0.3843, 0.875, 0.3961, 1.0, 0.375, 1.0, 0.375, 0.75, 0.3943, 0.75, 0.3843, 0.875, 0.375, 0.875, 0.375, 0.7362, 0.3943, 0.7362, 0.3943, 0.75, 0.375, 0.75, 0.3943, 0.75, 0.375, 0.75, 0.375, 0.75, 0.3943, 0.75, 0.375, 0.5134, 0.375, 0.5, 0.375, 0.5, 0.375, 0.5134, 0.3943, 0.7362, 0.3943, 0.75, 0.3943, 0.75, 0.3943, 0.7362, 0.3943, 0.6963, 0.3943, 0.7362, 0.3943, 0.7362, 0.3943, 0.6963, 0.375, 0.75, 0.375, 0.7362, 0.375, 0.7362, 0.375, 0.75, 0.375, 0.6963, 0.3943, 0.6963, 0.3943, 0.7362, 0.375, 0.7362, 0.375, 0.0, 0.3925, 0.0, 0.3927, 0.01377, 0.3747, 0.01377, 0.3925, 0.0, 0.5344, 0.0, 0.5341, 0.01377, 0.3927, 0.01377, 0.3943, 0.6963, 0.5325, 0.6963, 0.5325, 0.7362, 0.3943, 0.7362, 0.625, 0.75, 0.625, 0.7362, 0.625, 0.7362, 0.625, 0.75, 0.625, 0.6963, 0.625, 0.7362, 0.625, 0.7362, 0.625, 0.6963, 0.625, 0.75, 0.625, 0.7362, 0.625, 0.7362, 0.625, 0.75, 0.875, 0.75, 0.875, 0.7362, 0.875, 0.7362, 0.875, 0.75, 0.625, 0.75, 0.625, 0.7362, 0.625, 0.7362, 0.625, 0.75, 0.625, 0.05368, 0.625, 0.01377, 0.625, 0.01377, 0.625, 0.05368, 0.6251, 0.05368, 0.6251, 0.01377, 0.625, 0.01377, 0.625, 0.05368, 0.625, 0.6963, 0.75, 0.6963, 0.75, 0.7362, 0.625, 0.7362, 0.8443, 0.6963, 0.875, 0.6963, 0.875, 0.7362, 0.8443, 0.7362, 0.125, 0.6963, 0.25, 0.6963, 0.25, 0.7362, 0.125, 0.7362, 0.625, 0.6963, 0.625, 0.7362, 0.625, 0.7362, 0.625, 0.6963, 0.25, 0.6963, 0.375, 0.6963, 0.375, 0.7362, 0.25, 0.7362, 0.25, 0.5, 0.375, 0.5, 0.375, 0.5134, 0.25, 0.5134, 0.625, 0.5, 0.625, 0.5134, 0.625, 0.5134, 0.625, 0.5, 0.125, 0.5, 0.25, 0.5, 0.25, 0.5134, 0.125, 0.5134, 0.8443, 0.5, 0.875, 0.5, 0.875, 0.5134, 0.8443, 0.5134, 0.625, 0.5, 0.75, 0.5, 0.75, 0.5134, 0.625, 0.5134, 0.625, 0.25, 0.6249, 0.2366, 0.625, 0.2366, 0.625, 0.25, 0.625, 0.25, 0.625, 0.2366, 0.625, 0.2366, 0.625, 0.25, 0.625, 0.5, 0.625, 0.5134, 0.625, 0.5134, 0.625, 0.5, 0.3943, 0.5, 0.5325, 0.5, 0.5325, 0.5134, 0.4927, 0.5134, 0.4929, 0.5134, 0.4529, 0.5134, 0.3943, 0.5134, 0.375, 0.5, 0.3943, 0.5, 0.3943, 0.5134, 0.375, 0.5134, 0.3943, 0.5, 0.3943, 0.5134, 0.3943, 0.5134, 0.3943, 0.5, 0.375, 0.5497, 0.375, 0.5134, 0.375, 0.5134, 0.375, 0.5497, 0.3751, 0.2003, 0.3939, 0.2003, 0.394, 0.2366, 0.3752, 0.2366, 0.3939, 0.2003, 0.5329, 0.2003, 0.5327, 0.2366, 0.394, 0.2366, 0.625, 0.5497, 0.625, 0.5134, 0.625, 0.5134, 0.625, 0.5497, 0.625, 0.5497, 0.625, 0.5134, 0.625, 0.5134, 0.625, 0.5497, 0.875, 0.5497, 0.875, 0.5134, 0.875, 0.5134, 0.875, 0.5497, 0.625, 0.5497, 0.625, 0.5134, 0.625, 0.5134, 0.625, 0.5497, 0.625, 0.5497, 0.625, 0.5134, 0.625, 0.5134, 0.625, 0.5497, 0.625, 0.5, 0.625, 0.5134, 0.625, 0.5134, 0.625, 0.5, 0.625, 0.6963, 0.625, 0.7362, 0.625, 0.7362, 0.625, 0.6963, 0.625, 0.5134, 0.625, 0.5134, 0.625, 0.5134, 0.625, 0.5134, 0.625, 0.5, 0.625, 0.5, 0.625, 0.5, 0.625, 0.5, 0.625, 0.75, 0.625, 0.75, 0.625, 0.75, 0.625, 0.75, 0.625, 0.7362, 0.625, 0.75, 0.625, 0.75, 0.625, 0.7362, 0.625, 0.75, 0.625, 0.75, 0.625, 0.75, 0.625, 0.75, 0.625, 0.5, 0.625, 0.5, 0.625, 0.5, 0.625, 0.5, 0.625, 0.5, 0.625, 0.5, 0.625, 0.5, 0.625, 0.5, 0.625, 0.75, 0.625, 0.75, 0.625, 0.75, 0.625, 0.75, 0.625, 0.7362, 0.625, 0.75, 0.625, 0.75, 0.625, 0.7362, 0.625, 0.75, 0.625, 0.7362, 0.625, 0.7362, 0.625, 0.75, 0.625, 0.5134, 0.625, 0.5, 0.625, 0.5, 0.625, 0.5134, 0.625, 0.75, 0.625, 0.7362, 0.625, 0.7362, 0.625, 0.75, 0.625, 0.5134, 0.625, 0.5, 0.625, 0.5, 0.625, 0.5134, 0.625, 0.5, 0.625, 0.5134, 0.625, 0.5134, 0.625, 0.5, 0.625, 0.7362, 0.625, 0.7362, 0.625, 0.7362, 0.625, 0.7362, 0.625, 0.5, 0.625, 0.5, 0.625, 0.5, 0.625, 0.5, 0.625, 0.75, 0.625, 0.75, 0.625, 0.75, 0.625, 0.75, 0.625, 0.6355, 0.625, 0.6963, 0.625, 0.6963, 0.625, 0.6355, 0.625, 0.7362, 0.625, 0.6963, 0.625, 0.6963, 0.625, 0.7362, 0.625, 0.7362, 0.625, 0.6963, 0.625, 0.6963, 0.625, 0.7362, 0.875, 0.7362, 0.875, 0.6963, 0.875, 0.6963, 0.875, 0.7362, 0.625, 0.7362, 0.625, 0.6963, 0.625, 0.6963, 0.625, 0.7362, 0.625, 0.7362, 0.625, 0.6963, 0.625, 0.6963, 0.625, 0.7362, 0.3747, 0.01377, 0.3927, 0.01377, 0.393, 0.05368, 0.3747, 0.05368, 0.375, 0.7362, 0.375, 0.6963, 0.375, 0.6963, 0.375, 0.7362, 0.25, 0.6355, 0.375, 0.6355, 0.375, 0.6963, 0.25, 0.6963, 0.625, 0.6355, 0.625, 0.6963, 0.625, 0.6963, 0.625, 0.6355, 0.125, 0.6355, 0.25, 0.6355, 0.25, 0.6963, 0.125, 0.6963, 0.8443, 0.6355, 0.875, 0.6355, 0.875, 0.6963, 0.8443, 0.6963, 0.625, 0.6355, 0.75, 0.6355, 0.75, 0.6963, 0.625, 0.6963, 0.6251, 0.1145, 0.6251, 0.05368, 0.625, 0.05368, 0.625, 0.1145, 0.625, 0.1145, 0.625, 0.05368, 0.625, 0.05368, 0.625, 0.1145, 0.625, 0.6355, 0.625, 0.6963, 0.625, 0.6963, 0.625, 0.6355, 0.5325, 0.6355, 0.5325, 0.6963, 0.5325, 0.6963, 0.5325, 0.6355, 0.375, 0.6355, 0.3943, 0.6355, 0.3943, 0.6963, 0.375, 0.6963, 0.3943, 0.6355, 0.3943, 0.6963, 0.3943, 0.6963, 0.3943, 0.6355, 0.3943, 0.6224, 0.3943, 0.6355, 0.3943, 0.6355, 0.3943, 0.6224, 0.375, 0.6224, 0.3943, 0.6224, 0.3943, 0.6355, 0.375, 0.6355, 0.3943, 0.6224, 0.4529, 0.6224, 0.4929, 0.6224, 0.4927, 0.6224, 0.5325, 0.6224, 0.5325, 0.6355, 0.3943, 0.6355, 0.625, 0.6224, 0.625, 0.6355, 0.625, 0.6355, 0.625, 0.6224, 0.625, 0.1276, 0.625, 0.1145, 0.625, 0.1145, 0.625, 0.1276, 0.6251, 0.1276, 0.6251, 0.1145, 0.625, 0.1145, 0.625, 0.1276, 0.625, 0.6224, 0.75, 0.6224, 0.75, 0.6355, 0.625, 0.6355, 0.8443, 0.6224, 0.875, 0.6224, 0.875, 0.6355, 0.8443, 0.6355, 0.125, 0.6224, 0.25, 0.6224, 0.25, 0.6355, 0.125, 0.6355, 0.625, 0.6224, 0.625, 0.6355, 0.625, 0.6355, 0.625, 0.6224, 0.25, 0.6224, 0.375, 0.6224, 0.375, 0.6355, 0.25, 0.6355, 0.625, 0.6224, 0.625, 0.6355, 0.625, 0.6355, 0.625, 0.6224, 0.625, 0.6963, 0.625, 0.6355, 0.625, 0.6355, 0.625, 0.6963, 0.625, 0.6963, 0.625, 0.6355, 0.625, 0.6355, 0.625, 0.6963, 0.875, 0.6963, 0.875, 0.6355, 0.875, 0.6355, 0.875, 0.6963, 0.625, 0.6963, 0.625, 0.6355, 0.625, 0.6355, 0.625, 0.6963, 0.625, 0.6963, 0.625, 0.6355, 0.625, 0.6355, 0.625, 0.6963, 0.3747, 0.05368, 0.393, 0.05368, 0.3934, 0.1145, 0.3748, 0.1145, 0.375, 0.6963, 0.375, 0.6355, 0.375, 0.6355, 0.375, 0.6963, 0.3973, 0.6404, 0.5294, 0.6404, 0.5294, 0.6404, 0.3973, 0.6404, 0.5325, 0.6963, 0.3943, 0.6963, 0.3943, 0.6963, 0.5325, 0.6963, 0.3943, 0.6355, 0.5325, 0.6355, 0.5325, 0.6355, 0.3943, 0.6355, 0.3943, 0.6963, 0.3943, 0.6355, 0.3943, 0.6355, 0.3943, 0.6963, 0.5294, 0.6914, 0.5294, 0.6404, 0.5325, 0.6355, 0.5325, 0.6963, 0.3973, 0.6404, 0.3973, 0.6914, 0.3943, 0.6963, 0.3943, 0.6355, 0.3973, 0.6914, 0.5294, 0.6914, 0.5325, 0.6963, 0.3943, 0.6963, 0.5294, 0.6404, 0.3973, 0.6404, 0.3943, 0.6355, 0.5325, 0.6355, 0.5207, 0.6777, 0.406, 0.6777, 0.406, 0.6777, 0.5207, 0.6777, 0.3973, 0.6914, 0.3973, 0.6404, 0.3973, 0.6404, 0.3973, 0.6914, 0.5294, 0.6914, 0.3973, 0.6914, 0.3973, 0.6914, 0.5294, 0.6914, 0.5294, 0.6404, 0.5294, 0.6914, 0.5294, 0.6914, 0.5294, 0.6404, 0.5207, 0.6777, 0.5207, 0.6541, 0.5294, 0.6404, 0.5294, 0.6914, 0.406, 0.6541, 0.406, 0.6777, 0.3973, 0.6914, 0.3973, 0.6404, 0.406, 0.6777, 0.5207, 0.6777, 0.5294, 0.6914, 0.3973, 0.6914, 0.5207, 0.6541, 0.406, 0.6541, 0.3973, 0.6404, 0.5294, 0.6404, 0.406, 0.6541, 0.5207, 0.6541, 0.5207, 0.6777, 0.406, 0.6777, 0.5207, 0.6541, 0.5207, 0.6777, 0.5207, 0.6777, 0.5207, 0.6541, 0.406, 0.6541, 0.5207, 0.6541, 0.5207, 0.6541, 0.406, 0.6541, 0.406, 0.6777, 0.406, 0.6541, 0.406, 0.6541, 0.406, 0.6777, 0.625, 0.5861, 0.625, 0.6224, 0.625, 0.6224, 0.625, 0.5861, 0.25, 0.5861, 0.375, 0.5861, 0.375, 0.6224, 0.25, 0.6224, 0.625, 0.5861, 0.625, 0.6224, 0.625, 0.6224, 0.625, 0.586, 0.125, 0.586, 0.25, 0.5861, 0.25, 0.6224, 0.125, 0.6224, 0.8443, 0.5861, 0.875, 0.5861, 0.875, 0.6224, 0.8443, 0.6224, 0.625, 0.586, 0.75, 0.5861, 0.75, 0.6224, 0.625, 0.6224, 0.625, 0.164, 0.6251, 0.1276, 0.625, 0.1276, 0.625, 0.1639, 0.625, 0.1639, 0.625, 0.1276, 0.625, 0.1276, 0.625, 0.1639, 0.625, 0.586, 0.625, 0.6224, 0.625, 0.6224, 0.625, 0.5861, 0.3943, 0.586, 0.4529, 0.586, 0.4529, 0.6224, 0.3943, 0.6224, 0.375, 0.586, 0.3943, 0.586, 0.3943, 0.6224, 0.375, 0.6224, 0.3943, 0.586, 0.3943, 0.6224, 0.3943, 0.6224, 0.3943, 0.586, 0.625, 0.6355, 0.625, 0.6224, 0.625, 0.6224, 0.625, 0.6355, 0.625, 0.6355, 0.625, 0.6224, 0.625, 0.6224, 0.625, 0.6355, 0.875, 0.6355, 0.875, 0.6224, 0.875, 0.6224, 0.875, 0.6355, 0.625, 0.6355, 0.625, 0.6224, 0.625, 0.6224, 0.625, 0.6355, 0.625, 0.6355, 0.625, 0.6224, 0.625, 0.6224, 0.625, 0.6355, 0.3934, 0.1145, 0.5334, 0.1145, 0.5332, 0.1276, 0.3935, 0.1276, 0.3748, 0.1145, 0.3934, 0.1145, 0.3935, 0.1276, 0.3748, 0.1276, 0.375, 0.6355, 0.375, 0.6224, 0.375, 0.6224, 0.375, 0.6355, 0.455, 0.619, 0.455, 0.5895, 0.455, 0.5895, 0.455, 0.619, 0.5303, 0.619, 0.4927, 0.619, 0.4927, 0.619, 0.5303, 0.619, 0.4926, 0.5168, 0.4926, 0.5463, 0.4926, 0.5463, 0.4926, 0.5168, 0.3943, 0.5134, 0.3943, 0.5497, 0.3943, 0.5497, 0.3943, 0.5134, 0.3943, 0.5497, 0.3943, 0.586, 0.3943, 0.586, 0.3943, 0.5497, 0.375, 0.5134, 0.3943, 0.5134, 0.3943, 0.5497, 0.375, 0.5497, 0.375, 0.5497, 0.3943, 0.5497, 0.3943, 0.586, 0.375, 0.586, 0.3943, 0.5134, 0.4529, 0.5134, 0.4529, 0.5497, 0.3943, 0.5497, 0.3943, 0.5497, 0.4529, 0.5497, 0.4529, 0.586, 0.3943, 0.586, 0.625, 0.5134, 0.625, 0.5497, 0.625, 0.5497, 0.625, 0.5134, 0.625, 0.5497, 0.625, 0.586, 0.625, 0.5861, 0.625, 0.5497, 0.625, 0.2366, 0.625, 0.2003, 0.625, 0.2003, 0.625, 0.2366, 0.625, 0.2003, 0.625, 0.1639, 0.625, 0.1639, 0.625, 0.2003, 0.6249, 0.2366, 0.625, 0.2003, 0.625, 0.2003, 0.625, 0.2366, 0.625, 0.2003, 0.625, 0.164, 0.625, 0.1639, 0.625, 0.2003, 0.625, 0.5134, 0.75, 0.5134, 0.75, 0.5497, 0.625, 0.5497, 0.625, 0.5497, 0.75, 0.5497, 0.75, 0.5861, 0.625, 0.586, 0.8443, 0.5497, 0.8443, 0.5134, 0.8443, 0.5134, 0.8443, 0.5497, 0.8443, 0.5497, 0.875, 0.5497, 0.875, 0.5861, 0.8443, 0.5861, 0.125, 0.5134, 0.25, 0.5134, 0.25, 0.5497, 0.125, 0.5497, 0.125, 0.5497, 0.25, 0.5497, 0.25, 0.5861, 0.125, 0.586, 0.625, 0.5134, 0.625, 0.5497, 0.625, 0.5497, 0.625, 0.5134, 0.625, 0.5497, 0.625, 0.5861, 0.625, 0.586, 0.625, 0.5497, 0.25, 0.5134, 0.375, 0.5134, 0.375, 0.5497, 0.25, 0.5497, 0.25, 0.5497, 0.375, 0.5497, 0.375, 0.5861, 0.25, 0.5861, 0.625, 0.5134, 0.625, 0.5497, 0.625, 0.5497, 0.625, 0.5134, 0.625, 0.5497, 0.625, 0.5861, 0.625, 0.5861, 0.625, 0.5497, 0.625, 0.6224, 0.625, 0.586, 0.625, 0.5861, 0.625, 0.6224, 0.625, 0.586, 0.625, 0.5497, 0.625, 0.5497, 0.625, 0.5861, 0.625, 0.6224, 0.625, 0.586, 0.625, 0.586, 0.625, 0.6224, 0.625, 0.586, 0.625, 0.5497, 0.625, 0.5497, 0.625, 0.586, 0.875, 0.6224, 0.875, 0.5861, 0.875, 0.586, 0.875, 0.6224, 0.875, 0.5861, 0.875, 0.5497, 0.875, 0.5497, 0.875, 0.586, 0.625, 0.6224, 0.625, 0.5861, 0.625, 0.586, 0.625, 0.6224, 0.625, 0.5861, 0.625, 0.5497, 0.625, 0.5497, 0.625, 0.586, 0.625, 0.6224, 0.625, 0.5861, 0.625, 0.586, 0.625, 0.6224, 0.625, 0.5861, 0.625, 0.5497, 0.625, 0.5497, 0.625, 0.586, 0.3935, 0.1276, 0.5332, 0.1276, 0.5331, 0.164, 0.3937, 0.164, 0.3937, 0.164, 0.5331, 0.164, 0.5329, 0.2003, 0.3939, 0.2003, 0.3748, 0.1276, 0.3935, 0.1276, 0.3937, 0.164, 0.3749, 0.1639, 0.3749, 0.1639, 0.3937, 0.164, 0.3939, 0.2003, 0.3751, 0.2003, 0.375, 0.6224, 0.375, 0.5861, 0.375, 0.586, 0.375, 0.6224, 0.375, 0.5861, 0.375, 0.5497, 0.375, 0.5497, 0.375, 0.586, 0.5303, 0.619, 0.5303, 0.5895, 0.5303, 0.5895, 0.5303, 0.619, 0.455, 0.5826, 0.4926, 0.5826, 0.4926, 0.5826, 0.455, 0.5826, 0.4927, 0.5134, 0.5325, 0.5134, 0.5325, 0.5134, 0.4927, 0.5134, 0.5303, 0.5895, 0.4927, 0.5895, 0.4927, 0.5895, 0.5303, 0.5895, 0.4926, 0.5895, 0.455, 0.5895, 0.455, 0.5895, 0.4926, 0.5895, 0.455, 0.619, 0.4926, 0.619, 0.4926, 0.619, 0.455, 0.619, 0.455, 0.5463, 0.4926, 0.5463, 0.4926, 0.5463, 0.455, 0.5463, 0.455, 0.5895, 0.455, 0.619, 0.455, 0.619, 0.455, 0.5895, 0.4529, 0.586, 0.4529, 0.5497, 0.4529, 0.5497, 0.4529, 0.586, 0.4529, 0.5497, 0.4529, 0.5134, 0.4529, 0.5134, 0.4529, 0.5497, 0.5303, 0.5826, 0.5303, 0.5531, 0.5303, 0.5531, 0.5303, 0.5826, 0.5303, 0.5531, 0.4927, 0.5531, 0.4927, 0.5531, 0.5303, 0.5531, 0.4927, 0.6224, 0.4929, 0.6224, 0.4929, 0.6224, 0.4927, 0.6224, 0.4927, 0.5826, 0.5303, 0.5826, 0.5303, 0.5826, 0.4927, 0.5826, 0.4927, 0.619, 0.5303, 0.619, 0.5303, 0.619, 0.4927, 0.619, 0.5303, 0.5463, 0.5303, 0.5168, 0.5303, 0.5168, 0.5303, 0.5463, 0.4929, 0.5134, 0.4927, 0.5134, 0.4927, 0.5134, 0.4929, 0.5134, 0.455, 0.5531, 0.455, 0.5826, 0.455, 0.5826, 0.455, 0.5531, 0.5303, 0.5168, 0.4927, 0.5168, 0.4927, 0.5168, 0.5303, 0.5168, 0.4926, 0.5168, 0.455, 0.5168, 0.455, 0.5168, 0.4926, 0.5168, 0.4927, 0.5168, 0.4927, 0.5463, 0.4927, 0.5463, 0.4927, 0.5168, 0.4927, 0.5168, 0.5303, 0.5168, 0.5303, 0.5168, 0.4927, 0.5168, 0.455, 0.5531, 0.4926, 0.5531, 0.4926, 0.5531, 0.455, 0.5531, 0.4926, 0.5826, 0.455, 0.5826, 0.455, 0.5826, 0.4926, 0.5826, 0.4926, 0.5826, 0.4926, 0.5531, 0.4926, 0.5531, 0.4926, 0.5826, 0.4927, 0.5463, 0.5303, 0.5463, 0.5303, 0.5463, 0.4927, 0.5463, 0.4529, 0.6224, 0.4529, 0.586, 0.4529, 0.586, 0.4529, 0.6224, 0.4927, 0.5895, 0.4927, 0.619, 0.4927, 0.619, 0.4927, 0.5895, 0.4926, 0.619, 0.4926, 0.5895, 0.4926, 0.5895, 0.4926, 0.619, 0.455, 0.5168, 0.455, 0.5463, 0.455, 0.5463, 0.455, 0.5168, 0.4529, 0.5497, 0.4529, 0.5134, 0.455, 0.5168, 0.455, 0.5463, 0.4927, 0.5134, 0.5325, 0.5134, 0.5303, 0.5168, 0.4927, 0.5168, 0.5325, 0.5134, 0.5325, 0.5497, 0.5303, 0.5463, 0.5303, 0.5168, 0.4932, 0.5497, 0.4529, 0.5497, 0.455, 0.5463, 0.4926, 0.5463, 0.4529, 0.6224, 0.4529, 0.586, 0.455, 0.5895, 0.455, 0.619, 0.4927, 0.5861, 0.5325, 0.5861, 0.5303, 0.5895, 0.4927, 0.5895, 0.5325, 0.5861, 0.5325, 0.6224, 0.5303, 0.619, 0.5303, 0.5895, 0.4929, 0.6224, 0.4529, 0.6224, 0.455, 0.619, 0.4926, 0.619, 0.4529, 0.586, 0.4529, 0.5497, 0.455, 0.5531, 0.455, 0.5826, 0.4927, 0.5497, 0.5325, 0.5497, 0.5303, 0.5531, 0.4927, 0.5531, 0.5325, 0.5497, 0.5325, 0.5861, 0.5303, 0.5826, 0.5303, 0.5531, 0.4932, 0.5861, 0.4529, 0.586, 0.455, 0.5826, 0.4926, 0.5826, 0.5325, 0.5861, 0.4927, 0.5861, 0.4927, 0.5826, 0.5303, 0.5826, 0.4932, 0.5497, 0.4927, 0.5497, 0.4927, 0.5531, 0.4926, 0.5531, 0.5325, 0.6224, 0.4927, 0.6224, 0.4927, 0.619, 0.5303, 0.619, 0.4932, 0.5861, 0.4927, 0.5861, 0.4927, 0.5895, 0.4926, 0.5895, 0.5325, 0.5497, 0.4927, 0.5497, 0.4927, 0.5463, 0.5303, 0.5463, 0.4929, 0.5134, 0.4927, 0.5134, 0.4927, 0.5168, 0.4926, 0.5168, 0.4529, 0.5134, 0.4929, 0.5134, 0.4926, 0.5168, 0.455, 0.5168, 0.4529, 0.586, 0.4932, 0.5861, 0.4926, 0.5895, 0.455, 0.5895, 0.4529, 0.5497, 0.4932, 0.5497, 0.4926, 0.5531, 0.455, 0.5531, 0.4927, 0.5861, 0.4932, 0.5861, 0.4926, 0.5826, 0.4927, 0.5826, 0.4927, 0.6224, 0.4929, 0.6224, 0.4926, 0.619, 0.4927, 0.619, 0.4927, 0.5497, 0.4932, 0.5497, 0.4926, 0.5463, 0.4927, 0.5463, 0.5325, 0.5134, 0.5325, 0.5497, 0.5325, 0.5497, 0.5325, 0.5134, 0.5325, 0.6224, 0.4927, 0.6224, 0.4927, 0.6224, 0.5325, 0.6224, 0.4926, 0.5531, 0.455, 0.5531, 0.455, 0.5531, 0.4926, 0.5531, 0.5325, 0.5497, 0.5325, 0.5861, 0.5325, 0.5861, 0.5325, 0.5497, 0.4529, 0.5134, 0.4929, 0.5134, 0.4929, 0.5134, 0.4529, 0.5134, 0.4926, 0.5463, 0.4926, 0.5168, 0.4926, 0.5168, 0.4926, 0.5463, 0.5325, 0.5861, 0.5325, 0.6224, 0.5325, 0.6224, 0.5325, 0.5861, 0.4929, 0.6224, 0.4529, 0.6224, 0.4529, 0.6224, 0.4929, 0.6224, 0.4927, 0.5531, 0.4927, 0.5826, 0.4927, 0.5826, 0.4927, 0.5531, 0.4926, 0.5826, 0.4926, 0.5531, 0.4927, 0.5531, 0.4927, 0.5826, 0.4926, 0.619, 0.4926, 0.5895, 0.4927, 0.5895, 0.4927, 0.619, 0.4926, 0.5463, 0.4926, 0.5168, 0.4927, 0.5168, 0.4927, 0.5463, 0.4927, 0.5463, 0.4927, 0.5168, 0.5303, 0.5168, 0.5303, 0.5463, 0.4927, 0.619, 0.4927, 0.5895, 0.5303, 0.5895, 0.5303, 0.619, 0.4927, 0.5826, 0.4927, 0.5531, 0.5303, 0.5531, 0.5303, 0.5826, 0.455, 0.5463, 0.455, 0.5168, 0.4926, 0.5168, 0.4926, 0.5463, 0.455, 0.619, 0.455, 0.5895, 0.4926, 0.5895, 0.4926, 0.619, 0.455, 0.5826, 0.455, 0.5531, 0.4926, 0.5531, 0.4926, 0.5826, 0.455, 0.5463, 0.455, 0.5168, 0.455, 0.5168, 0.455, 0.5463, 0.4926, 0.5895, 0.4926, 0.619, 0.4926, 0.619, 0.4926, 0.5895, 0.455, 0.5826, 0.455, 0.5531, 0.455, 0.5531, 0.455, 0.5826, 0.4926, 0.619, 0.455, 0.619, 0.455, 0.619, 0.4926, 0.619, 0.5303, 0.5463, 0.4927, 0.5463, 0.4927, 0.5463, 0.5303, 0.5463, 0.4926, 0.5531, 0.4926, 0.5826, 0.4926, 0.5826, 0.4926, 0.5531, 0.5303, 0.5826, 0.4927, 0.5826, 0.4927, 0.5826, 0.5303, 0.5826, 0.4927, 0.5895, 0.5303, 0.5895, 0.5303, 0.5895, 0.4927, 0.5895, 0.4927, 0.5826, 0.4927, 0.5531, 0.4927, 0.5531, 0.4927, 0.5826, 0.455, 0.5168, 0.4926, 0.5168, 0.4926, 0.5168, 0.455, 0.5168, 0.4927, 0.5531, 0.5303, 0.5531, 0.5303, 0.5531, 0.4927, 0.5531, 0.4926, 0.5463, 0.455, 0.5463, 0.455, 0.5463, 0.4926, 0.5463, 0.5303, 0.5895, 0.5303, 0.619, 0.5303, 0.619, 0.5303, 0.5895, 0.4927, 0.619, 0.4927, 0.5895, 0.4927, 0.5895, 0.4927, 0.619, 0.5303, 0.5168, 0.5303, 0.5463, 0.5303, 0.5463, 0.5303, 0.5168, 0.5303, 0.5531, 0.5303, 0.5826, 0.5303, 0.5826, 0.5303, 0.5531, 0.455, 0.5895, 0.4926, 0.5895, 0.4926, 0.5895, 0.455, 0.5895, 0.4927, 0.5463, 0.4927, 0.5168, 0.4927, 0.5168, 0.4927, 0.5463, 0.75, 0.5497, 0.8443, 0.5497, 0.8443, 0.5861, 0.75, 0.5861, 0.75, 0.5134, 0.8443, 0.5134, 0.8443, 0.5497, 0.75, 0.5497, 0.75, 0.5861, 0.8443, 0.5861, 0.8443, 0.6224, 0.75, 0.6224, 0.75, 0.6224, 0.8443, 0.6224, 0.8443, 0.6355, 0.75, 0.6355, 0.75, 0.6355, 0.8443, 0.6355, 0.8443, 0.6963, 0.75, 0.6963, 0.75, 0.5, 0.8443, 0.5, 0.8443, 0.5134, 0.75, 0.5134, 0.75, 0.6963, 0.8443, 0.6963, 0.8443, 0.7362, 0.75, 0.7362, 0.75, 0.75, 0.8443, 0.75, 0.8443, 0.75, 0.75, 0.75, 0.625, 0.375, 0.625, 0.2807, 0.625, 0.2807, 0.625, 0.375, 0.625, 1.0, 0.625, 0.9693, 0.625, 0.9693, 0.625, 1.0, 0.625, 0.375, 0.625, 0.2807, 0.625, 0.2807, 0.625, 0.375, 0.875, 0.5, 0.8443, 0.5, 0.8443, 0.5, 0.875, 0.5, 0.625, 1.0, 0.625, 0.9693, 0.625, 0.9693, 0.625, 1.0, 0.75, 0.7362, 0.8443, 0.7362, 0.8443, 0.75, 0.75, 0.75, 0.875, 0.5134, 0.875, 0.5497, 0.875, 0.5497, 0.875, 0.5134, 0.875, 0.5134, 0.875, 0.5497, 0.875, 0.5497, 0.875, 0.5134, 0.875, 0.5497, 0.8443, 0.5497, 0.8443, 0.5497, 0.875, 0.5497, 0.8443, 0.5134, 0.875, 0.5134, 0.875, 0.5134, 0.8443, 0.5134, 0.875, 0.5497, 0.8443, 0.5497, 0.8443, 0.5497, 0.875, 0.5497, 0.8443, 0.5497, 0.8443, 0.5134, 0.8443, 0.5134, 0.8443, 0.5497, 0.8443, 0.5134, 0.875, 0.5134, 0.875, 0.5134, 0.8443, 0.5134, 0.875, 0.5497, 0.8443, 0.5497, 0.8443, 0.5497, 0.875, 0.5497, 0.8642, 0.5231, 0.8642, 0.54, 0.8642, 0.54, 0.8642, 0.5231, 0.875, 0.5134, 0.875, 0.5497, 0.875, 0.5497, 0.875, 0.5134, 0.8443, 0.5497, 0.8443, 0.5134, 0.8443, 0.5134, 0.8443, 0.5497, 0.8443, 0.5134, 0.875, 0.5134, 0.875, 0.5134, 0.8443, 0.5134, 0.8443, 0.5134, 0.875, 0.5134, 0.8642, 0.5231, 0.8551, 0.5231, 0.875, 0.5134, 0.875, 0.5497, 0.8642, 0.54, 0.8642, 0.5231, 0.875, 0.5497, 0.8443, 0.5497, 0.8551, 0.54, 0.8642, 0.54, 0.8443, 0.5497, 0.8443, 0.5134, 0.8551, 0.5231, 0.8551, 0.54, 0.8551, 0.5231, 0.8642, 0.5231, 0.8642, 0.54, 0.8551, 0.54, 0.8551, 0.5231, 0.8642, 0.5231, 0.8642, 0.5231, 0.8551, 0.5231, 0.8642, 0.54, 0.8551, 0.54, 0.8551, 0.54, 0.8642, 0.54, 0.8551, 0.54, 0.8551, 0.5231, 0.8551, 0.5231, 0.8551, 0.54, 0.625, 0.75, 0.6219, 0.8527, 0.6053, 0.8527, 0.5887, 0.8528, 0.5892, 0.8969, 0.625, 0.9693, 0.625, 1.0, 0.5595, 0.875, 0.6045, 0.8553, 0.6044, 0.894, 0.6044, 0.894, 0.6045, 0.8553, 0.606, 0.8939, 0.6061, 0.8553, 0.6061, 0.8553, 0.606, 0.8939, 0.6211, 0.8552, 0.6206, 0.8937, 0.606, 0.8939, 0.6061, 0.8553, 0.6045, 0.8553, 0.6044, 0.894, 0.5898, 0.8942, 0.5895, 0.8553, 0.6053, 0.8527, 0.6219, 0.8527, 0.6219, 0.8527, 0.6053, 0.8527, 0.6052, 0.8966, 0.5892, 0.8969, 0.5892, 0.8969, 0.6052, 0.8966, 0.5887, 0.8528, 0.6053, 0.8527, 0.6053, 0.8527, 0.5887, 0.8528, 0.6219, 0.8527, 0.6213, 0.8962, 0.6213, 0.8962, 0.6219, 0.8527, 0.5892, 0.8969, 0.5887, 0.8528, 0.5887, 0.8528, 0.5892, 0.8969, 0.6213, 0.8962, 0.6052, 0.8966, 0.6052, 0.8966, 0.6213, 0.8962, 0.6044, 0.894, 0.5898, 0.8942, 0.5898, 0.8942, 0.6044, 0.894, 0.6211, 0.8552, 0.6206, 0.8937, 0.6206, 0.8937, 0.6211, 0.8552, 0.6053, 0.8527, 0.6052, 0.8965, 0.6044, 0.894, 0.6045, 0.8553, 0.6052, 0.8965, 0.5891, 0.8968, 0.5898, 0.8942, 0.6044, 0.894, 0.5891, 0.8968, 0.5887, 0.8528, 0.5895, 0.8553, 0.5898, 0.8942, 0.5887, 0.8528, 0.6053, 0.8527, 0.6045, 0.8553, 0.5895, 0.8553, 0.6219, 0.8527, 0.6213, 0.8962, 0.6206, 0.8937, 0.6211, 0.8552, 0.6213, 0.8962, 0.6052, 0.8965, 0.606, 0.8939, 0.6206, 0.8937, 0.6052, 0.8965, 0.6053, 0.8527, 0.6061, 0.8553, 0.606, 0.8939, 0.6053, 0.8527, 0.6219, 0.8527, 0.6211, 0.8552, 0.6061, 0.8553, 0.6061, 0.8553, 0.6211, 0.8552, 0.6211, 0.8552, 0.6061, 0.8553, 0.5898, 0.8942, 0.5895, 0.8553, 0.5895, 0.8553, 0.5898, 0.8942, 0.5895, 0.8553, 0.6045, 0.8553, 0.6045, 0.8553, 0.5895, 0.8553, 0.6206, 0.8937, 0.606, 0.8939, 0.606, 0.8939, 0.6206, 0.8937, 0.5133, 0.4355, 0.5325, 0.5, 0.3943, 0.5, 0.3843, 0.375, 0.3943, 0.25, 0.5325, 0.25, 0.512, 0.319, 0.4825, 0.3192, 0.453, 0.3194, 0.4527, 0.3752, 0.4524, 0.4357, 0.4829, 0.4356, 0.4544, 0.3233, 0.4804, 0.3231, 0.4804, 0.3231, 0.4544, 0.3233, 0.4759, 0.3713, 0.4834, 0.323, 0.4834, 0.323, 0.4759, 0.3713, 0.4539, 0.3793, 0.4734, 0.3792, 0.4734, 0.3792, 0.4539, 0.3793, 0.4954, 0.3791, 0.5106, 0.4313, 0.5106, 0.4313, 0.4954, 0.3791, 0.454, 0.3714, 0.4544, 0.3233, 0.4544, 0.3233, 0.454, 0.3714, 0.5094, 0.3228, 0.4953, 0.3712, 0.4953, 0.3712, 0.5094, 0.3228, 0.454, 0.4316, 0.4539, 0.3793, 0.4539, 0.3793, 0.454, 0.4316, 0.5106, 0.4313, 0.4838, 0.4314, 0.4759, 0.3792, 0.4954, 0.3791, 0.4953, 0.3712, 0.4759, 0.3713, 0.4834, 0.323, 0.5094, 0.3228, 0.4734, 0.3713, 0.454, 0.3714, 0.4544, 0.3233, 0.4804, 0.3231, 0.4808, 0.4315, 0.454, 0.4316, 0.4539, 0.3793, 0.4734, 0.3792, 0.4954, 0.375, 0.5133, 0.4355, 0.5133, 0.4355, 0.4954, 0.375, 0.4524, 0.4357, 0.4527, 0.3752, 0.4527, 0.3752, 0.4524, 0.4357, 0.4527, 0.3752, 0.453, 0.3194, 0.453, 0.3194, 0.4527, 0.3752, 0.4825, 0.3192, 0.512, 0.319, 0.512, 0.319, 0.4825, 0.3192, 0.453, 0.3194, 0.4825, 0.3192, 0.4825, 0.3192, 0.453, 0.3194, 0.512, 0.319, 0.4954, 0.375, 0.4954, 0.375, 0.512, 0.319, 0.5133, 0.4355, 0.4829, 0.4356, 0.4829, 0.4356, 0.5133, 0.4355, 0.4829, 0.4356, 0.4524, 0.4357, 0.4524, 0.4357, 0.4829, 0.4356, 0.5106, 0.4313, 0.4838, 0.4314, 0.4838, 0.4314, 0.5106, 0.4313, 0.4804, 0.3231, 0.4734, 0.3713, 0.4734, 0.3713, 0.4804, 0.3231, 0.4953, 0.3712, 0.4759, 0.3713, 0.4759, 0.3713, 0.4953, 0.3712, 0.4734, 0.3792, 0.4808, 0.4315, 0.4808, 0.4315, 0.4734, 0.3792, 0.4829, 0.4356, 0.4524, 0.4357, 0.454, 0.4316, 0.4808, 0.4315, 0.4524, 0.4357, 0.4527, 0.3752, 0.4539, 0.3793, 0.454, 0.4316, 0.4527, 0.3752, 0.4741, 0.3751, 0.4734, 0.3792, 0.4539, 0.3793, 0.4741, 0.3751, 0.4829, 0.4356, 0.4808, 0.4315, 0.4734, 0.3792, 0.4741, 0.3751, 0.4527, 0.3752, 0.454, 0.3714, 0.4734, 0.3713, 0.4527, 0.3752, 0.453, 0.3194, 0.4544, 0.3233, 0.454, 0.3714, 0.453, 0.3194, 0.4825, 0.3192, 0.4804, 0.3231, 0.4544, 0.3233, 0.4825, 0.3192, 0.4741, 0.3751, 0.4734, 0.3713, 0.4804, 0.3231, 0.4954, 0.375, 0.4741, 0.3751, 0.4759, 0.3713, 0.4953, 0.3712, 0.4741, 0.3751, 0.4825, 0.3192, 0.4834, 0.323, 0.4759, 0.3713, 0.4825, 0.3192, 0.512, 0.319, 0.5094, 0.3228, 0.4834, 0.323, 0.512, 0.319, 0.4954, 0.375, 0.4953, 0.3712, 0.5094, 0.3228, 0.5133, 0.4355, 0.4829, 0.4356, 0.4838, 0.4314, 0.5106, 0.4313, 0.4829, 0.4356, 0.4741, 0.3751, 0.4759, 0.3792, 0.4838, 0.4314, 0.4741, 0.3751, 0.4954, 0.375, 0.4954, 0.3791, 0.4759, 0.3792, 0.4954, 0.375, 0.5133, 0.4355, 0.5106, 0.4313, 0.4954, 0.3791, 0.4834, 0.323, 0.5094, 0.3228, 0.5094, 0.3228, 0.4834, 0.323, 0.4759, 0.3792, 0.4954, 0.3791, 0.4954, 0.3791, 0.4759, 0.3792, 0.4808, 0.4315, 0.454, 0.4316, 0.454, 0.4316, 0.4808, 0.4315, 0.4734, 0.3713, 0.454, 0.3714, 0.454, 0.3714, 0.4734, 0.3713, 0.5331, 0.164, 0.6185, 0.164, 0.6184, 0.2003, 0.5329, 0.2003, 0.5332, 0.1276, 0.6186, 0.1276, 0.6185, 0.164, 0.5331, 0.164, 0.5325, 0.5497, 0.6184, 0.5497, 0.6184, 0.5861, 0.5325, 0.5861, 0.5325, 0.5134, 0.6184, 0.5134, 0.6184, 0.5497, 0.5325, 0.5497, 0.5334, 0.1145, 0.6186, 0.1145, 0.6186, 0.1276, 0.5332, 0.1276, 0.5325, 0.5861, 0.6184, 0.5861, 0.6184, 0.6224, 0.5325, 0.6224, 0.5338, 0.05368, 0.6187, 0.05368, 0.6186, 0.1145, 0.5334, 0.1145, 0.5325, 0.6224, 0.6184, 0.6224, 0.6184, 0.6355, 0.5325, 0.6355, 0.5325, 0.6355, 0.6184, 0.6355, 0.6184, 0.6963, 0.5325, 0.6963, 0.5341, 0.01377, 0.6187, 0.01377, 0.6187, 0.05368, 0.5338, 0.05368, 0.5329, 0.2003, 0.6184, 0.2003, 0.6184, 0.2366, 0.5327, 0.2366, 0.5325, 0.5, 0.6184, 0.5, 0.6184, 0.5134, 0.5325, 0.5134, 0.5344, 0.0, 0.6186, 1.863e-09, 0.6187, 0.01377, 0.5341, 0.01377, 0.5325, 0.6963, 0.6184, 0.6963, 0.6184, 0.7362, 0.5325, 0.7362, 0.5325, 0.75, 0.6167, 0.75, 0.5584, 0.875, 0.4954, 0.875, 0.4954, 0.875, 0.5584, 0.875, 0.6148, 1.0, 0.5314, 1.0, 0.5325, 0.7362, 0.6184, 0.7362, 0.6167, 0.75, 0.5325, 0.75, 0.5327, 0.2366, 0.6184, 0.2366, 0.6184, 0.25, 0.5325, 0.25, 0.0, 0.0, 0.0, 0.0, 0.0, 0.0, 0.0, 0.0, 0.0, 0.0, 0.0, 0.0, 0.0, 0.0, 0.0, 0.0, 0.0, 0.0, 0.0, 0.0, 0.0, 0.0, 0.0, 0.0, 0.0, 0.0, 0.0, 0.0, 0.0, 0.0, 0.0, 0.0, 0.0, 0.0, 0.0, 0.0, 0.0, 0.0, 0.0, 0.0, 0.0, 0.0, 0.0, 0.0, 0.0, 0.0, 0.0, 0.0, 0.0, 0.0, 0.0, 0.0, 0.0, 0.0, 0.0, 0.0, 0.0, 0.0, 0.0, 0.0, 0.0, 0.0, 0.0, 0.0, 0.0, 0.0, 0.0, 0.0, 0.0, 0.0, 0.0, 0.0, 0.0, 0.0, 0.0, 0.0, 0.0, 0.0, 0.0, 0.0, 0.0, 0.0, 0.0, 0.0, 0.0, 0.0, 0.0, 0.0, 0.0, 0.0, 0.0, 0.0, 0.0, 0.0, 0.0, 0.0, 0.0, 0.0, 0.0, 0.0, 0.0, 0.0, 0.0, 0.0, 0.0, 0.0, 0.0, 0.0, 0.0, 0.0, 0.0, 0.0, 0.0, 0.0, 0.0, 0.0, 0.0, 0.0, 0.0, 0.0, 0.0, 0.0, 0.0, 0.0, 0.0, 0.0, 0.0, 0.0, 0.0, 0.0, 0.0, 0.0, 0.0, 0.0, 0.0, 0.0, 0.0, 0.0, 0.0, 0.0, 0.0, 0.0, 0.0, 0.0, 0.0, 0.0, 0.0, 0.0, 0.0, 0.0, 0.0, 0.0, 0.0, 0.0, 0.0, 0.0, 0.0, 0.0, 0.0, 0.0, 0.6184, 0.25, 0.6184, 0.2366, 0.6184, 0.2366, 0.6184, 0.25, 0.6184, 0.5497, 0.6184, 0.5134, 0.6184, 0.5134, 0.6184, 0.5497, 0.555, 0.375, 0.6184, 0.25, 0.6184, 0.25, 0.555, 0.375, 0.6251, 0.01377, 0.6251, 0.05368, 0.6251, 0.05368, 0.6251, 0.01377, 0.6167, 0.75, 0.6184, 0.7362, 0.6184, 0.7362, 0.6167, 0.75, 0.625, 0.5, 0.625, 0.5134, 0.625, 0.5134, 0.625, 0.5, 0.625, 0.5497, 0.625, 0.5861, 0.625, 0.5861, 0.625, 0.5497, 0.6184, 0.5861, 0.6184, 0.5497, 0.6184, 0.5497, 0.6184, 0.5861, 0.6184, 0.5, 0.555, 0.375, 0.555, 0.375, 0.6184, 0.5, 0.6148, 1.0, 0.5584, 0.875, 0.5584, 0.875, 0.6148, 1.0, 0.4954, 0.375, 0.555, 0.375, 0.6184, 0.5, 0.5325, 0.5, 0.5133, 0.4355, 0.5325, 0.25, 0.6184, 0.25, 0.555, 0.375, 0.4954, 0.375, 0.512, 0.319, 0.625, 0.5134, 0.625, 0.5497, 0.625, 0.5497, 0.625, 0.5134, 0.6185, 0.164, 0.6186, 0.1276, 0.6186, 0.1276, 0.6185, 0.164, 0.6249, 0.2366, 0.625, 0.25, 0.625, 0.25, 0.6249, 0.2366, 0.5584, 0.875, 0.6167, 0.75, 0.6167, 0.75, 0.5584, 0.875, 0.6184, 0.2003, 0.6185, 0.164, 0.6185, 0.164, 0.6184, 0.2003, 0.6184, 0.7362, 0.6184, 0.6963, 0.6184, 0.6963, 0.6184, 0.7362, 0.6251, 0.1145, 0.6251, 0.1276, 0.6251, 0.1276, 0.6251, 0.1145, 0.6187, 0.01377, 0.6186, 1.863e-09, 0.6186, 1.863e-09, 0.6187, 0.01377, 0.6184, 0.25, 0.625, 0.25, 0.5595, 0.375, 0.555, 0.375, 0.555, 0.375, 0.5595, 0.375, 0.625, 0.5, 0.6184, 0.5, 0.625, 1.0, 0.6148, 1.0, 0.5584, 0.875, 0.5595, 0.875, 0.5595, 0.875, 0.5584, 0.875, 0.6167, 0.75, 0.625, 0.75, 0.6251, 0.01377, 0.6187, 0.01377, 0.6186, 1.863e-09, 0.625, 1.0, 0.6251, 0.05368, 0.6187, 0.05368, 0.6187, 0.01377, 0.6251, 0.01377, 0.6251, 0.1145, 0.6186, 0.1145, 0.6187, 0.05368, 0.6251, 0.05368, 0.6251, 0.1276, 0.6186, 0.1276, 0.6186, 0.1145, 0.6251, 0.1145, 0.625, 0.164, 0.6185, 0.164, 0.6186, 0.1276, 0.6251, 0.1276, 0.625, 0.2003, 0.6184, 0.2003, 0.6185, 0.164, 0.625, 0.164, 0.6249, 0.2366, 0.6184, 0.2366, 0.6184, 0.2003, 0.625, 0.2003, 0.625, 0.25, 0.6184, 0.25, 0.6184, 0.2366, 0.6249, 0.2366, 0.625, 0.5134, 0.6184, 0.5134, 0.6184, 0.5, 0.625, 0.5, 0.625, 0.75, 0.6167, 0.75, 0.6184, 0.7362, 0.625, 0.7362, 0.625, 0.7362, 0.6184, 0.7362, 0.6184, 0.6963, 0.625, 0.6963, 0.625, 0.6963, 0.6184, 0.6963, 0.6184, 0.6355, 0.625, 0.6355, 0.625, 0.6355, 0.6184, 0.6355, 0.6184, 0.6224, 0.625, 0.6224, 0.625, 0.6224, 0.6184, 0.6224, 0.6184, 0.5861, 0.625, 0.5861, 0.625, 0.5861, 0.6184, 0.5861, 0.6184, 0.5497, 0.625, 0.5497, 0.625, 0.5497, 0.6184, 0.5497, 0.6184, 0.5134, 0.625, 0.5134, 0.625, 0.2003, 0.6249, 0.2366, 0.6249, 0.2366, 0.625, 0.2003, 0.6251, 0.1276, 0.625, 0.164, 0.625, 0.164, 0.6251, 0.1276, 0.625, 0.6355, 0.625, 0.6963, 0.625, 0.6963, 0.625, 0.6355, 0.6186, 0.1145, 0.6187, 0.05368, 0.6187, 0.05368, 0.6186, 0.1145, 0.625, 0.6224, 0.625, 0.6355, 0.625, 0.6355, 0.625, 0.6224, 0.625, 0.0, 0.6251, 0.01377, 0.6251, 0.01377, 0.625, 0.0, 0.625, 0.7362, 0.625, 0.75, 0.625, 0.75, 0.625, 0.7362, 0.625, 0.164, 0.625, 0.2003, 0.625, 0.2003, 0.625, 0.164, 0.625, 0.25, 0.5595, 0.375, 0.5595, 0.375, 0.625, 0.25, 0.6184, 0.6355, 0.6184, 0.6224, 0.6184, 0.6224, 0.6184, 0.6355, 0.5595, 0.375, 0.625, 0.5, 0.625, 0.5, 0.5595, 0.375, 0.6184, 0.6963, 0.6184, 0.6355, 0.6184, 0.6355, 0.6184, 0.6963, 0.625, 0.6963, 0.625, 0.7362, 0.625, 0.7362, 0.625, 0.6963, 0.6251, 0.05368, 0.6251, 0.1145, 0.6251, 0.1145, 0.6251, 0.05368, 0.6187, 0.05368, 0.6187, 0.01377, 0.6187, 0.01377, 0.6187, 0.05368, 0.5595, 0.875, 0.625, 1.0, 0.625, 1.0, 0.5595, 0.875, 0.6184, 0.2366, 0.6184, 0.2003, 0.6184, 0.2003, 0.6184, 0.2366, 0.625, 0.5861, 0.625, 0.6224, 0.625, 0.6224, 0.625, 0.5861, 0.625, 0.75, 0.5595, 0.875, 0.5595, 0.875, 0.625, 0.75, 0.6184, 0.5134, 0.6184, 0.5, 0.6184, 0.5, 0.6184, 0.5134, 0.4675, 0.1021, 0.4675, 0.06751, 0.4675, 0.06751, 0.4675, 0.1021, 0.5282, 0.02284, 0.4644, 0.02284, 0.3986, 0.02284, 0.3927, 0.01377, 0.5341, 0.01377, 0.528, 0.05368, 0.5282, 0.02284, 0.5341, 0.01377, 0.5338, 0.05368, 0.3986, 0.02284, 0.3988, 0.05368, 0.393, 0.05368, 0.3927, 0.01377, 0.5276, 0.1054, 0.5279, 0.06425, 0.528, 0.05368, 0.5338, 0.05368, 0.5334, 0.1145, 0.3988, 0.05368, 0.3989, 0.06414, 0.3991, 0.1054, 0.3934, 0.1145, 0.393, 0.05368, 0.3991, 0.1054, 0.4644, 0.1054, 0.5276, 0.1054, 0.5334, 0.1145, 0.3934, 0.1145, 0.4675, 0.06088, 0.4676, 0.02615, 0.4676, 0.02615, 0.4675, 0.06088, 0.4022, 0.06745, 0.4612, 0.0675, 0.4612, 0.0675, 0.4022, 0.06745, 0.5248, 0.06093, 0.4675, 0.06088, 0.4675, 0.06088, 0.5248, 0.06093, 0.5251, 0.02615, 0.5249, 0.05368, 0.5249, 0.05368, 0.5251, 0.02615, 0.4021, 0.05368, 0.4019, 0.02615, 0.4019, 0.02615, 0.4021, 0.05368, 0.5249, 0.05368, 0.5248, 0.06093, 0.5248, 0.06093, 0.5249, 0.05368, 0.4021, 0.06083, 0.4021, 0.05368, 0.4021, 0.05368, 0.4021, 0.06083, 0.4612, 0.02615, 0.4612, 0.06088, 0.4021, 0.06083, 0.4021, 0.05368, 0.4019, 0.02615, 0.4675, 0.1021, 0.4675, 0.06751, 0.5248, 0.06755, 0.5246, 0.1021, 0.4022, 0.06745, 0.4612, 0.0675, 0.4612, 0.1021, 0.4023, 0.1021, 0.5249, 0.05368, 0.5248, 0.06093, 0.4675, 0.06088, 0.4676, 0.02615, 0.5251, 0.02615, 0.3986, 0.02284, 0.4644, 0.02284, 0.4644, 0.02284, 0.3986, 0.02284, 0.5276, 0.1054, 0.4644, 0.1054, 0.4644, 0.1054, 0.5276, 0.1054, 0.5279, 0.06425, 0.5276, 0.1054, 0.5276, 0.1054, 0.5279, 0.06425, 0.3989, 0.06414, 0.3988, 0.05368, 0.3988, 0.05368, 0.3989, 0.06414, 0.4644, 0.02284, 0.5282, 0.02284, 0.5282, 0.02284, 0.4644, 0.02284, 0.3988, 0.05368, 0.3986, 0.02284, 0.3986, 0.02284, 0.3988, 0.05368, 0.528, 0.05368, 0.5279, 0.06425, 0.5279, 0.06425, 0.528, 0.05368, 0.4644, 0.1054, 0.3991, 0.1054, 0.3991, 0.1054, 0.4644, 0.1054, 0.5282, 0.02284, 0.528, 0.05368, 0.528, 0.05368, 0.5282, 0.02284, 0.3991, 0.1054, 0.3989, 0.06414, 0.3989, 0.06414, 0.3991, 0.1054, 0.5248, 0.06755, 0.5246, 0.1021, 0.5246, 0.1021, 0.5248, 0.06755, 0.4612, 0.06088, 0.4021, 0.06083, 0.4021, 0.06083, 0.4612, 0.06088, 0.4612, 0.1021, 0.4023, 0.1021, 0.4023, 0.1021, 0.4612, 0.1021, 0.4675, 0.06751, 0.5248, 0.06755, 0.5248, 0.06755, 0.4675, 0.06751, 0.528, 0.05368, 0.5279, 0.06425, 0.5248, 0.06093, 0.5249, 0.05368, 0.5279, 0.06425, 0.4644, 0.06419, 0.4675, 0.06088, 0.5248, 0.06093, 0.4644, 0.06419, 0.4644, 0.02284, 0.4676, 0.02615, 0.4675, 0.06088, 0.4644, 0.02284, 0.5282, 0.02284, 0.5251, 0.02615, 0.4676, 0.02615, 0.5282, 0.02284, 0.528, 0.05368, 0.5249, 0.05368, 0.5251, 0.02615, 0.3989, 0.06414, 0.4644, 0.06419, 0.4612, 0.0675, 0.4022, 0.06745, 0.4644, 0.06419, 0.4644, 0.1054, 0.4612, 0.1021, 0.4612, 0.0675, 0.4644, 0.1054, 0.3991, 0.1054, 0.4023, 0.1021, 0.4612, 0.1021, 0.3991, 0.1054, 0.3989, 0.06414, 0.4022, 0.06745, 0.4023, 0.1021, 0.4644, 0.1054, 0.4644, 0.06419, 0.4675, 0.06751, 0.4675, 0.1021, 0.4644, 0.06419, 0.5279, 0.06425, 0.5248, 0.06755, 0.4675, 0.06751, 0.5279, 0.06425, 0.5276, 0.1054, 0.5246, 0.1021, 0.5248, 0.06755, 0.5276, 0.1054, 0.4644, 0.1054, 0.4675, 0.1021, 0.5246, 0.1021, 0.4644, 0.02284, 0.4644, 0.06419, 0.4612, 0.06088, 0.4612, 0.02615, 0.4644, 0.06419, 0.3989, 0.06414, 0.4021, 0.06083, 0.4612, 0.06088, 0.3989, 0.06414, 0.3988, 0.05368, 0.4021, 0.05368, 0.4021, 0.06083, 0.3988, 0.05368, 0.3986, 0.02284, 0.4019, 0.02615, 0.4021, 0.05368, 0.3986, 0.02284, 0.4644, 0.02284, 0.4612, 0.02615, 0.4019, 0.02615, 0.4023, 0.1021, 0.4022, 0.06745, 0.4022, 0.06745, 0.4023, 0.1021, 0.4612, 0.02615, 0.4612, 0.06088, 0.4612, 0.06088, 0.4612, 0.02615, 0.4676, 0.02615, 0.5251, 0.02615, 0.5251, 0.02615, 0.4676, 0.02615, 0.5246, 0.1021, 0.4675, 0.1021, 0.4675, 0.1021, 0.5246, 0.1021, 0.4612, 0.0675, 0.4612, 0.1021, 0.4612, 0.1021, 0.4612, 0.0675, 0.4019, 0.02615, 0.4612, 0.02615, 0.4612, 0.02615, 0.4019, 0.02615])
me_cube_004.update()

# ---- objects
ob_house_s = bpy.data.objects.new('House_S', me_cube_004)

# ---- transforms, parenting, visibility, modifiers, constraints
ob_house_s.location = (0.3197, -0.1702, 0.0002386)
ob_house_s.scale = (1.0, 1.0, 0.5)

# ---- collection membership
col_collection.objects.link(ob_house_s)

# ---- scene / render settings (as saved in the file)
scene.frame_start = 1; scene.frame_end = 250; scene.frame_set(1)
scene.render.engine = 'BLENDER_EEVEE_NEXT'
scene.render.bake_bias = 0.0
scene.render.bake_samples = 0
scene.cycles.sampling_pattern = 'TABULATED_SOBOL'
scene.eevee.use_volume_custom_range = False
bpy.context.view_layer.update()

# ---- added for rendering (the .blend has no active camera and no usable light): camera, sun
cam_auto = bpy.data.cameras.new('AutoCamera')
cam_auto.lens = 50.0
cam_auto.sensor_width = 36.0
cam_auto.clip_end = 1000.0
ob_auto_camera = bpy.data.objects.new('AutoCamera', cam_auto)
scene.collection.objects.link(ob_auto_camera)
ob_auto_camera.location = (0.502475, -0.392752, 0.167537)
ob_auto_camera.rotation_euler = (1.09748, -7.21219e-08, 0.694738)
scene.camera = ob_auto_camera
light_auto_sun = bpy.data.lights.new('AutoSun', 'SUN')
light_auto_sun.energy = 3.0
light_auto_sun.angle = 0.0523599
ob_auto_sun = bpy.data.objects.new('AutoSun', light_auto_sun)
scene.collection.objects.link(ob_auto_sun)
ob_auto_sun.rotation_euler = (0.872665, 0.174533, 0.523599)
bpy.context.view_layer.update()
